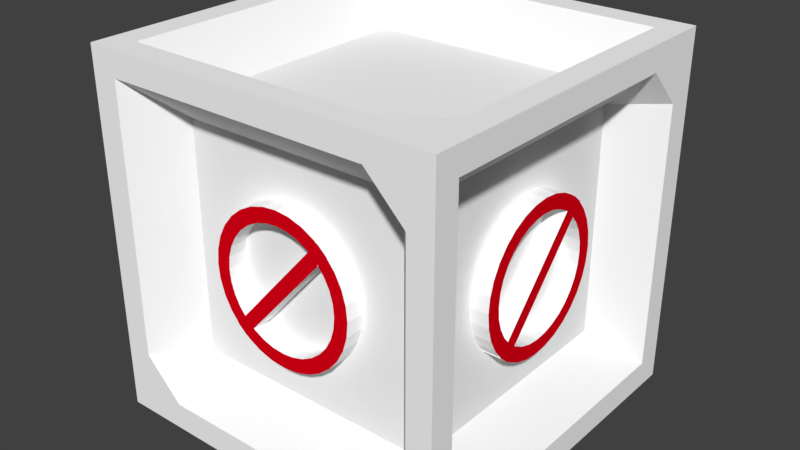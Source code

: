 # Source: BlockWall.blend  (saved by Blender 2.78.0; exported with 4.5.12 LTS)
import bpy
from mathutils import Matrix  # noqa: F401  (used for matrix-valued properties, if any)

bpy.ops.wm.read_factory_settings(use_empty=True)
scene = bpy.context.scene
scene.name = 'Scene'

# ---- collections
col_collection_1 = bpy.data.collections.new('Collection 1'); scene.collection.children.link(col_collection_1)

# ---- materials (node trees are filled in below, after node groups)
mat_wall = bpy.data.materials.new('Wall')
mat_wall.alpha_threshold = 0.0
mat_wall.use_transparent_shadow = False
mat_wall.preview_render_type = 'CUBE'
mat_wall.diffuse_color = (1.0, 1.0, 1.0, 1.0)
mat_wall.roughness = 0.5
mat_nogo = bpy.data.materials.new('NOGO')
mat_nogo.alpha_threshold = 0.0
mat_nogo.use_transparent_shadow = False
mat_nogo.diffuse_color = (0.8, 0.0, 0.008928, 1.0)
mat_nogo.roughness = 0.5

# ---- material node trees

# ---- world
world_world = bpy.data.worlds.new('World'); scene.world = world_world
world_world.color = (0.05088, 0.05088, 0.05088)
world_world.use_sun_shadow = False
world_world.sun_shadow_jitter_overblur = 0.0
world_world.cycles.sampling_method = 'MANUAL'

# ---- meshes
me_cube_002 = bpy.data.meshes.new('Cube.002')
me_cube_002.from_pydata([(-1.0, -1.0, -1.0), (-1.0, -1.0, 1.0), (-1.0, 1.0, -1.0), (-1.0, 1.0, 1.0), (1.0, -1.0, -1.0), (1.0, -1.0, 1.0), (1.0, 1.0, -1.0), (1.0, 1.0, 1.0), (-0.85, 1.0, -1.0), (-0.85, 1.0, 1.0), (-0.85, -1.0, -1.0), (-0.85, -1.0, 1.0), (0.8613, 1.0, 1.0), (0.8613, -1.0, -1.0), (0.8613, 1.0, -1.0), (0.8613, -1.0, 1.0), (-1.0, -1.0, -0.85), (-1.0, 1.0, -0.85), (1.0, 1.0, -0.85), (1.0, -1.0, -0.85), (-0.85, -1.0, -0.85), (-0.85, 1.0, -0.85), (0.8613, -1.0, -0.85), (0.8613, 1.0, -0.85), (-1.0, -1.0, 0.8613), (-1.0, 1.0, 0.8613), (1.0, 1.0, 0.8613), (1.0, -1.0, 0.8613), (-0.85, -1.0, 0.8613), (-0.85, 1.0, 0.8613), (0.8613, -1.0, 0.8613), (0.8613, 1.0, 0.8613), (-1.0, 0.85, -1.0), (-1.0, 0.85, 1.0), (1.0, 0.85, -1.0), (1.0, 0.85, 1.0), (-0.85, 0.85, 1.0), (-0.85, 0.85, -1.0), (0.8613, 0.85, 1.0), (0.8613, 0.85, -1.0), (1.0, 0.85, -0.85), (-1.0, 0.85, -0.85), (1.0, 0.85, 0.8613), (-1.0, 0.85, 0.8613), (-1.0, -0.8613, -1.0), (1.0, -0.8613, 1.0), (-0.85, -0.8613, 1.0), (-0.85, -0.8613, -1.0), (0.8613, -0.8613, 1.0), (0.8613, -0.8613, -1.0), (1.0, -0.8613, -0.85), (1.0, -0.8613, 0.8613), (-1.0, -0.8613, 1.0), (1.0, -0.8613, -1.0), (-1.0, -0.8613, -0.85), (-1.0, -0.8613, 0.8613), (-0.85, -1.0, 0.005625), (-0.85, 1.0, 0.005625), (0.8613, -1.0, 0.005625), (0.8613, 1.0, 0.005625), (0.005625, 1.0, -0.85), (0.005625, -1.0, -0.85), (0.005625, 1.0, 0.8613), (0.005625, -1.0, 0.8613), (-1.0, -0.005625, -0.85), (-1.0, -0.005625, 0.8613), (-1.0, 0.85, 0.005625), (1.0, 0.85, 0.005625), (0.005625, 0.85, -1.0), (0.005625, 0.85, 1.0), (-0.85, -0.005625, 1.0), (-0.85, -0.005625, -1.0), (0.8613, -0.005625, 1.0), (0.8613, -0.005625, -1.0), (1.0, -0.005625, -0.85), (1.0, -0.005625, 0.8613), (-1.0, -0.8613, 0.005625), (1.0, -0.8613, 0.005625), (0.005625, -0.8613, -1.0), (0.005625, -0.8613, 1.0), (0.005625, -0.005625, 0.75), (0.005625, -0.005625, -0.75), (0.85, -0.2195, -0.2528), (-0.85, 0.2482, -0.3436), (-0.85, -1.0, -0.4222), (-0.85, 1.0, -0.4222), (0.8613, -1.0, -0.4222), (0.8613, 1.0, -0.4222), (0.4334, 1.0, -0.85), (-0.4222, -1.0, -0.85), (0.4334, 1.0, 0.8613), (-0.4222, -1.0, 0.8613), (-1.0, 0.4222, -0.85), (-1.0, 0.4222, 0.8613), (-1.0, 0.85, -0.4222), (1.0, 0.85, -0.4222), (-0.4222, 0.85, -1.0), (0.4334, 0.85, 1.0), (-0.85, -0.4334, 1.0), (-0.85, -0.4334, -1.0), (0.8613, -0.4334, 1.0), (0.8613, -0.4334, -1.0), (1.0, -0.4334, -0.85), (1.0, -0.4334, 0.8613), (-1.0, -0.8613, -0.4222), (1.0, -0.8613, -0.4222), (-0.4222, -0.8613, -1.0), (0.4334, -0.8613, 1.0), (-0.85, -1.0, 0.4334), (-0.85, 1.0, 0.4334), (0.8613, -1.0, 0.4334), (0.8613, 1.0, 0.4334), (-0.4222, 1.0, -0.85), (0.4334, -1.0, -0.85), (-0.4222, 1.0, 0.8613), (0.4334, -1.0, 0.8613), (-1.0, -0.4334, -0.85), (-1.0, -0.4334, 0.8613), (-1.0, 0.85, 0.4334), (1.0, 0.85, 0.4334), (0.4334, 0.85, -1.0), (-0.4222, 0.85, 1.0), (-0.85, 0.4222, 1.0), (-0.85, 0.4222, -1.0), (0.8613, 0.4222, 1.0), (0.8613, 0.4222, -1.0), (1.0, 0.4222, -0.85), (1.0, 0.4222, 0.8613), (-1.0, -0.8613, 0.4334), (1.0, -0.8613, 0.4334), (0.4334, -0.8613, -1.0), (-0.4222, -0.8613, 1.0), (0.005625, -0.4334, 0.75), (0.005625, 0.4222, 0.75), (0.4334, -0.005625, 0.75), (-0.4222, -0.005625, 0.75), (0.005625, -0.4334, -0.75), (0.005625, 0.4222, -0.75), (-0.4222, -0.005625, -0.75), (0.4334, -0.005625, -0.75), (0.75, -0.4334, 0.005625), (0.75, 0.4222, 0.005625), (0.75, -0.005625, -0.4222), (0.75, -0.005625, 0.4334), (-0.75, 0.4222, 0.005625), (-0.75, -0.4334, 0.005625), (-0.75, -0.005625, 0.4334), (-0.4222, -0.75, 0.005625), (0.4334, -0.75, 0.005625), (0.005625, -0.75, -0.4222), (0.005625, -0.75, 0.4334), (0.4334, 0.75, 0.005625), (-0.4222, 0.75, 0.005625), (0.005625, 0.75, -0.4222), (0.005625, 0.75, 0.4334), (-0.4222, 0.75, 0.4334), (-0.4222, 0.75, -0.4222), (0.4334, 0.75, -0.4222), (0.4334, -0.75, 0.4334), (0.4334, -0.75, -0.4222), (-0.4222, -0.75, -0.4222), (-0.75, -0.4334, 0.4334), (-0.75, -0.4334, -0.4222), (-0.75, 0.4222, -0.4222), (0.75, 0.4222, 0.4334), (0.75, 0.4222, -0.4222), (0.75, -0.4334, -0.4222), (0.4334, 0.4222, -0.75), (-0.4222, 0.4222, -0.75), (-0.4222, -0.4334, -0.75), (-0.4222, 0.4222, 0.75), (0.4334, 0.4222, 0.75), (0.4334, -0.4334, 0.75), (-0.4222, -0.4334, 0.75), (0.4334, -0.4334, -0.75), (0.75, -0.4334, 0.4334), (-0.75, 0.4222, 0.4334), (-0.4222, -0.75, 0.4334), (0.4334, 0.75, 0.4334), (-0.85, -1.0, -0.6361), (-0.85, 1.0, -0.6361), (0.8613, -1.0, -0.6361), (0.8613, 1.0, -0.6361), (0.6473, 1.0, -0.85), (-0.6361, -1.0, -0.85), (0.6473, 1.0, 0.8613), (-0.6361, -1.0, 0.8613), (-1.0, 0.6361, -0.85), (-1.0, 0.6361, 0.8613), (-1.0, 0.85, -0.6361), (1.0, 0.85, -0.6361), (-0.6361, 0.85, -1.0), (0.6473, 0.85, 1.0), (-0.85, -0.6473, 1.0), (-0.85, -0.6473, -1.0), (0.8613, -0.6473, 1.0), (0.8613, -0.6473, -1.0), (1.0, -0.6473, -0.85), (1.0, -0.6473, 0.8613), (-1.0, -0.8613, -0.6361), (1.0, -0.8613, -0.6361), (-0.6361, -0.8613, -1.0), (0.6473, -0.8613, 1.0), (-0.85, -1.0, 0.2195), (-0.85, 1.0, 0.2195), (0.8613, -1.0, 0.2195), (0.8613, 1.0, 0.2195), (-0.2083, 1.0, -0.85), (0.2195, -1.0, -0.85), (-0.2083, 1.0, 0.8613), (0.2195, -1.0, 0.8613), (-1.0, -0.2195, -0.85), (-1.0, -0.2195, 0.8613), (-1.0, 0.85, 0.2195), (1.0, 0.85, 0.2195), (0.2195, 0.85, -1.0), (-0.2083, 0.85, 1.0), (-0.85, 0.2083, 1.0), (-0.85, 0.2083, -1.0), (0.8613, 0.2083, 1.0), (0.8613, 0.2083, -1.0), (1.0, 0.2083, -0.85), (1.0, 0.2083, 0.8613), (-1.0, -0.8613, 0.2195), (1.0, -0.8613, 0.2195), (0.2195, -0.8613, -1.0), (-0.2083, -0.8613, 1.0), (0.005625, -0.6473, 0.75), (0.005625, 0.2083, 0.75), (0.6473, -0.005625, 0.75), (-0.2083, -0.005625, 0.75), (0.005625, -0.6473, -0.75), (0.005625, 0.2083, -0.75), (-0.6361, -0.005625, -0.75), (0.2195, -0.005625, -0.75), (0.75, -0.6473, 0.005625), (0.75, 0.2083, 0.005625), (0.75, -0.005625, -0.6361), (0.75, -0.005625, 0.2195), (-0.75, 0.6361, 0.005625), (-0.75, -0.2195, 0.005625), (-0.75, -0.005625, -0.6361), (-0.75, -0.005625, 0.2195), (-0.6361, -0.75, 0.005625), (0.2195, -0.75, 0.005625), (0.005625, -0.75, -0.6361), (0.005625, -0.75, 0.2195), (0.6473, 0.75, 0.005625), (-0.2083, 0.75, 0.005625), (0.005625, 0.75, -0.6361), (0.005625, 0.75, 0.2195), (-0.85, -1.0, -0.2083), (-0.85, 1.0, -0.2083), (0.8613, -1.0, -0.2083), (0.8613, 1.0, -0.2083), (0.2195, 1.0, -0.85), (-0.2083, -1.0, -0.85), (0.2195, 1.0, 0.8613), (-0.2083, -1.0, 0.8613), (-1.0, 0.2083, -0.85), (-1.0, 0.2083, 0.8613), (-1.0, 0.85, -0.2083), (1.0, 0.85, -0.2083), (-0.2083, 0.85, -1.0), (0.2195, 0.85, 1.0), (-0.85, -0.2195, 1.0), (-0.85, -0.2195, -1.0), (0.8613, -0.2195, 1.0), (0.8613, -0.2195, -1.0), (1.0, -0.2195, -0.85), (1.0, -0.2195, 0.8613), (-1.0, -0.8613, -0.2083), (1.0, -0.8613, -0.2083), (-0.2083, -0.8613, -1.0), (0.2195, -0.8613, 1.0), (-0.85, -1.0, 0.6473), (-0.85, 1.0, 0.6473), (0.8613, -1.0, 0.6473), (0.8613, 1.0, 0.6473), (-0.6361, 1.0, -0.85), (0.6473, -1.0, -0.85), (-0.6361, 1.0, 0.8613), (0.6473, -1.0, 0.8613), (-1.0, -0.6473, -0.85), (-1.0, -0.6473, 0.8613), (-1.0, 0.85, 0.6473), (1.0, 0.85, 0.6473), (0.6473, 0.85, -1.0), (-0.6361, 0.85, 1.0), (-0.85, 0.6361, 1.0), (-0.85, 0.6361, -1.0), (0.8613, 0.6361, 1.0), (0.8613, 0.6361, -1.0), (1.0, 0.6361, -0.85), (1.0, 0.6361, 0.8613), (-1.0, -0.8613, 0.6473), (1.0, -0.8613, 0.6473), (0.6473, -0.8613, -1.0), (-0.6361, -0.8613, 1.0), (0.005625, -0.2195, 0.75), (0.005625, 0.6361, 0.75), (0.2195, -0.005625, 0.75), (-0.6361, -0.005625, 0.75), (0.005625, -0.2195, -0.75), (0.005625, 0.6361, -0.75), (-0.2083, -0.005625, -0.75), (0.6473, -0.005625, -0.75), (0.75, -0.2195, 0.005625), (0.75, 0.6361, 0.005625), (0.75, -0.005625, -0.2083), (0.75, -0.005625, 0.6473), (-0.75, 0.2083, 0.005625), (-0.75, -0.6473, 0.005625), (-0.75, -0.005625, -0.2083), (-0.75, -0.005625, 0.6473), (-0.2083, -0.75, 0.005625), (0.6473, -0.75, 0.005625), (0.005625, -0.75, -0.2083), (0.005625, -0.75, 0.6473), (0.2195, 0.75, 0.005625), (-0.6361, 0.75, 0.005625), (0.005625, 0.75, -0.2083), (0.005625, 0.75, 0.6473), (-0.2083, 0.75, 0.4334), (-0.6361, 0.75, 0.4334), (-0.4222, 0.75, 0.2195), (-0.4222, 0.75, 0.6473), (-0.2083, 0.75, -0.4222), (-0.6361, 0.75, -0.4222), (-0.4222, 0.75, -0.6361), (-0.4222, 0.75, -0.2083), (0.6473, 0.75, -0.4222), (0.2195, 0.75, -0.4222), (0.4334, 0.75, -0.6361), (0.4334, 0.75, -0.2083), (0.2195, -0.75, 0.4334), (0.6473, -0.75, 0.4334), (0.4334, -0.75, 0.2195), (0.4334, -0.75, 0.6473), (0.2195, -0.75, -0.4222), (0.6473, -0.75, -0.4222), (0.4334, -0.75, -0.6361), (0.4334, -0.75, -0.2083), (-0.6361, -0.75, -0.4222), (-0.2083, -0.75, -0.4222), (-0.4222, -0.75, -0.6361), (-0.4222, -0.75, -0.2083), (-0.75, -0.2195, 0.4334), (-0.75, -0.6473, 0.4334), (-0.75, -0.4334, 0.2195), (-0.75, -0.4334, 0.6473), (-0.75, -0.2195, -0.4222), (-0.75, -0.6473, -0.4222), (-0.75, -0.4334, -0.6361), (-0.75, -0.4334, -0.2083), (-0.75, 0.6361, -0.4222), (-0.75, 0.2083, -0.4222), (-0.75, 0.4222, -0.6361), (-0.75, 0.4222, -0.2083), (0.75, 0.2083, 0.4334), (0.75, 0.6361, 0.4334), (0.75, 0.4222, 0.2195), (0.75, 0.4222, 0.6473), (0.75, 0.2083, -0.4222), (0.75, 0.6361, -0.4222), (0.75, 0.4222, -0.6361), (0.75, 0.4222, -0.2083), (0.75, -0.6473, -0.4222), (0.75, -0.2195, -0.4222), (0.75, -0.4334, -0.6361), (0.75, -0.4334, -0.2083), (0.4334, 0.2083, -0.75), (0.4334, 0.6361, -0.75), (0.2195, 0.4222, -0.75), (0.6473, 0.4222, -0.75), (-0.4222, 0.2083, -0.75), (-0.4222, 0.6361, -0.75), (-0.6361, 0.4222, -0.75), (-0.2083, 0.4222, -0.75), (-0.4222, -0.6473, -0.75), (-0.4222, -0.2195, -0.75), (-0.6361, -0.4334, -0.75), (-0.2083, -0.4334, -0.75), (-0.4222, 0.2083, 0.75), (-0.4222, 0.6361, 0.75), (-0.2083, 0.4222, 0.75), (-0.6361, 0.4222, 0.75), (0.4334, 0.2083, 0.75), (0.4334, 0.6361, 0.75), (0.6473, 0.4222, 0.75), (0.2195, 0.4222, 0.75), (0.4334, -0.6473, 0.75), (0.4334, -0.2195, 0.75), (0.6473, -0.4334, 0.75), (0.2195, -0.4334, 0.75), (-0.4222, -0.6473, 0.75), (-0.4222, -0.2195, 0.75), (-0.2083, -0.4334, 0.75), (-0.6361, -0.4334, 0.75), (0.4334, -0.6473, -0.75), (0.4334, -0.2195, -0.75), (0.2195, -0.4334, -0.75), (0.6473, -0.4334, -0.75), (0.75, -0.6473, 0.4334), (0.75, -0.2195, 0.4334), (0.75, -0.4334, 0.2195), (0.75, -0.4334, 0.6473), (-0.75, 0.6361, 0.4334), (-0.75, 0.2083, 0.4334), (-0.75, 0.4222, 0.2195), (-0.75, 0.4222, 0.6473), (-0.6361, -0.75, 0.4334), (-0.2083, -0.75, 0.4334), (-0.4222, -0.75, 0.2195), (-0.4222, -0.75, 0.6473), (0.6473, 0.75, 0.4334), (0.2195, 0.75, 0.4334), (0.4334, 0.75, 0.2195), (0.4334, 0.75, 0.6473), (0.2195, 0.75, 0.6473), (0.2195, 0.75, 0.2195), (0.6473, 0.75, 0.2195), (-0.2083, -0.75, 0.6473), (-0.2083, -0.75, 0.2195), (-0.6361, -0.75, 0.2195), (-0.75, 0.2083, 0.6473), (-0.75, 0.2083, 0.2195), (-0.75, 0.6361, 0.2195), (0.75, -0.2195, 0.6473), (0.75, -0.2195, 0.2195), (0.75, -0.6473, 0.2195), (0.6473, -0.2195, -0.75), (0.2195, -0.2195, -0.75), (0.2195, -0.6473, -0.75), (-0.6361, -0.2195, 0.75), (-0.2083, -0.2195, 0.75), (-0.2083, -0.6473, 0.75), (0.2195, -0.2195, 0.75), (0.6473, -0.2195, 0.75), (0.6473, -0.6473, 0.75), (0.2195, 0.6361, 0.75), (0.6473, 0.6361, 0.75), (0.6473, 0.2083, 0.75), (-0.6361, 0.6361, 0.75), (-0.2083, 0.6361, 0.75), (-0.2083, 0.2083, 0.75), (-0.2083, -0.2195, -0.75), (-0.6361, -0.2195, -0.75), (-0.6361, -0.6473, -0.75), (-0.2083, 0.6361, -0.75), (-0.6361, 0.6361, -0.75), (-0.6361, 0.2083, -0.75), (0.6473, 0.6361, -0.75), (0.2195, 0.6361, -0.75), (0.2195, 0.2083, -0.75), (0.85, 0.2083, 0.2604), (0.75, -0.2195, -0.6361), (0.75, -0.6473, -0.6361), (0.75, 0.6361, -0.2083), (0.75, 0.6361, -0.6361), (0.75, 0.2083, -0.6361), (0.75, 0.6361, 0.6473), (0.75, 0.6361, 0.2195), (0.85, 0.2083, 0.2941), (-0.75, 0.2083, -0.6361), (-0.75, 0.6361, -0.6361), (-0.75, -0.6473, -0.2083), (-0.75, -0.6473, -0.6361), (-0.75, -0.2195, -0.6361), (-0.75, -0.6473, 0.6473), (-0.75, -0.6473, 0.2195), (-0.85, 0.2083, -0.2985), (-0.2083, -0.75, -0.6361), (-0.6361, -0.75, -0.6361), (0.6473, -0.75, -0.2083), (0.6473, -0.75, -0.6361), (0.2195, -0.75, -0.6361), (0.6473, -0.75, 0.6473), (0.6473, -0.75, 0.2195), (-0.85, 0.2083, -0.2749), (0.2195, 0.75, -0.6361), (0.6473, 0.75, -0.6361), (-0.6361, 0.75, -0.2083), (-0.6361, 0.75, -0.6361), (-0.2083, 0.75, -0.6361), (-0.6361, 0.75, 0.6473), (-0.6361, 0.75, 0.2195), (-0.2083, 0.75, 0.6473), (-0.2083, 0.75, -0.2083), (0.6473, 0.75, -0.2083), (0.2195, -0.75, 0.6473), (0.2195, -0.75, -0.2083), (-0.6361, -0.75, -0.2083), (-0.75, -0.2195, 0.6473), (-0.75, -0.2195, -0.2083), (-0.75, 0.6361, -0.2083), (0.75, 0.2083, 0.6473), (0.75, 0.2083, -0.2083), (0.75, -0.6473, -0.2083), (0.6473, 0.2083, -0.75), (-0.2083, 0.2083, -0.75), (-0.2083, -0.6473, -0.75), (-0.6361, 0.2083, 0.75), (0.2195, 0.2083, 0.75), (0.2195, -0.6473, 0.75), (-0.6361, -0.6473, 0.75), (0.6473, -0.6473, -0.75), (0.75, -0.6473, 0.6473), (-0.75, 0.6361, 0.6473), (-0.6361, -0.75, 0.6473), (0.6473, 0.75, 0.6473), (0.75, 0.3488, 0.2195), (0.75, 0.2507, 0.2195), (0.75, 0.2415, 0.2195), (0.75, -0.005625, 0.05265), (0.75, -0.04728, 0.005625), (0.75, 0.2083, 0.182), (0.75, -0.2195, -0.1888), (0.75, -0.2195, 0.3521), (0.75, -0.2195, 0.2543), (0.75, -0.3371, 0.005625), (0.75, -0.4159, 0.005625), (0.75, 0.2083, 0.3561), (0.75, 0.2083, 0.2941), (0.75, 0.2083, 0.2604), (0.75, -0.005625, -0.05947), (0.75, -0.005625, -0.3345), (0.75, -0.005625, -0.4133), (0.75, 0.412, 0.005625), (0.75, 0.3332, 0.005625), (0.75, -0.2368, -0.2083), (0.75, -0.2625, -0.2083), (0.75, -0.3579, -0.2083), (0.75, 0.05204, 0.005625), (0.75, 0.354, -0.2083), (0.75, 0.2586, -0.2083), (0.75, -0.2545, 0.2195), (0.75, -0.3527, 0.2195), (0.75, -0.1374, -0.2083), (0.75, 0.1422, 0.2195), (0.75, 0.2083, -0.2588), (0.75, 0.2083, -0.3546), (0.75, -0.005625, 0.4148), (0.75, -0.005625, 0.336), (0.75, -0.2195, -0.2528), (0.75, -0.2195, -0.3009), (0.75, -0.2195, -0.3506), (0.75, -0.2393, 0.2381), (0.75, -0.3465, 0.231), (0.75, -0.295, 0.2938), (0.75, -0.2322, 0.3454), (0.75, -0.2955, -0.2929), (0.75, -0.2489, -0.3341), (0.75, -0.2469, -0.3318), (0.75, -0.3028, -0.2828), (0.75, -0.3046, -0.2848), (0.75, -0.2393, -0.2366), (0.75, -0.2501, -0.2234), (0.75, -0.2322, -0.3438), (0.75, -0.3465, -0.2295), (0.75, -0.1884, 0.2798), (0.75, -0.1304, 0.3109), (0.75, -0.06741, 0.33), (0.75, -0.1605, 0.3837), (0.75, -0.08279, 0.4072), (0.75, 0.2989, 0.2843), (0.75, 0.3007, 0.2863), (0.75, 0.2916, 0.2944), (0.75, 0.2451, 0.3356), (0.75, 0.243, 0.3333), (0.75, 0.2354, 0.2381), (0.75, 0.2463, 0.2249), (0.75, 0.2283, 0.3454), (0.75, 0.3427, 0.231), (0.75, 0.2354, -0.2366), (0.75, 0.3427, -0.2295), (0.75, 0.2911, -0.2923), (0.75, 0.2283, -0.3438), (0.75, 0.191, 0.2746), (0.75, -0.001932, 0.3364), (0.75, 0.06355, 0.33), (0.75, 0.1265, 0.3109), (0.75, 0.1845, 0.2798), (0.75, -0.001932, 0.4152), (0.75, 0.07892, 0.4072), (0.75, 0.1567, 0.3837), (0.75, -0.1948, -0.2731), (0.75, -0.06741, -0.3284), (0.75, -0.1304, -0.3093), (0.75, -0.1884, -0.2783), (0.75, -0.08279, -0.4057), (0.75, -0.1605, -0.3821), (0.75, -0.281, -0.1857), (0.75, -0.312, -0.1277), (0.75, -0.3311, -0.06472), (0.75, -0.3376, 0.0007577), (0.75, -0.3848, -0.1578), (0.75, -0.4084, -0.0801), (0.75, -0.4164, 0.0007579), (0.75, 0.2772, 0.1872), (0.75, 0.3082, 0.1292), (0.75, 0.3273, 0.06624), (0.75, 0.381, 0.1594), (0.75, 0.4046, 0.08161), (0.75, 0.1845, -0.2783), (0.75, 0.1265, -0.3093), (0.75, 0.06355, -0.3284), (0.75, -0.001932, -0.3349), (0.75, 0.1567, -0.3821), (0.75, 0.07892, -0.4057), (0.75, -0.001932, -0.4137), (0.75, 0.3337, 0.0007579), (0.75, 0.3273, -0.06472), (0.75, 0.3082, -0.1277), (0.75, 0.2772, -0.1857), (0.75, 0.4125, 0.0007578), (0.75, 0.4046, -0.0801), (0.75, 0.381, -0.1578), (0.75, -0.3311, 0.06624), (0.75, -0.312, 0.1292), (0.75, -0.281, 0.1872), (0.75, -0.4084, 0.08161), (0.75, -0.3848, 0.1594), (0.85, 0.05204, 0.005625), (0.85, -0.005625, 0.005625), (0.85, -0.005625, 0.05265), (0.85, -0.1374, -0.2083), (0.85, -0.2195, -0.2083), (0.85, -0.2195, -0.1888), (0.85, 0.2415, 0.2195), (0.85, 0.2083, 0.2195), (0.85, 0.2083, 0.2604), (0.85, 0.3488, 0.2195), (0.85, 0.2506, 0.2195), (0.85, -0.04728, 0.005625), (0.85, 0.2083, 0.182), (0.85, -0.2195, 0.3521), (0.85, -0.2195, 0.2543), (0.85, -0.3371, 0.005625), (0.85, -0.4159, 0.005625), (0.85, 0.2083, 0.3561), (0.85, 0.2083, 0.2941), (0.85, -0.005625, -0.05947), (0.85, -0.005625, -0.3345), (0.85, -0.005625, -0.4133), (0.85, 0.412, 0.005625), (0.85, 0.3332, 0.005625), (0.85, -0.2368, -0.2083), (0.85, -0.2625, -0.2083), (0.85, -0.3579, -0.2083), (0.85, 0.354, -0.2083), (0.85, 0.2586, -0.2083), (0.85, -0.2545, 0.2195), (0.85, -0.3527, 0.2195), (0.85, 0.1422, 0.2195), (0.85, 0.2083, -0.2588), (0.85, 0.2083, -0.3546), (0.85, -0.005625, 0.4148), (0.85, -0.005625, 0.336), (0.85, -0.2195, -0.2528), (0.85, -0.2195, -0.3009), (0.85, -0.2195, -0.3506), (0.85, -0.2393, 0.2381), (0.85, -0.3465, 0.231), (0.85, -0.295, 0.2938), (0.85, -0.2322, 0.3454), (0.85, -0.2955, -0.2929), (0.85, -0.2489, -0.3341), (0.85, -0.2469, -0.3318), (0.85, -0.3028, -0.2828), (0.85, -0.3046, -0.2848), (0.85, -0.2393, -0.2366), (0.85, -0.2501, -0.2234), (0.85, -0.2322, -0.3438), (0.85, -0.3465, -0.2295), (0.85, -0.1884, 0.2798), (0.85, -0.1304, 0.3109), (0.85, -0.06741, 0.33), (0.85, -0.1605, 0.3837), (0.85, -0.08279, 0.4072), (0.85, 0.2989, 0.2843), (0.85, 0.3007, 0.2863), (0.85, 0.2916, 0.2944), (0.85, 0.2451, 0.3356), (0.85, 0.243, 0.3333), (0.85, 0.2354, 0.2381), (0.85, 0.2463, 0.2249), (0.85, 0.2283, 0.3454), (0.85, 0.3427, 0.231), (0.85, 0.2354, -0.2366), (0.85, 0.3427, -0.2295), (0.85, 0.2911, -0.2923), (0.85, 0.2283, -0.3438), (0.85, 0.191, 0.2746), (0.85, -0.001932, 0.3364), (0.85, 0.06355, 0.33), (0.85, 0.1265, 0.3109), (0.85, 0.1845, 0.2798), (0.85, -0.001932, 0.4152), (0.85, 0.07892, 0.4072), (0.85, 0.1567, 0.3837), (0.85, -0.1948, -0.2731), (0.85, -0.06741, -0.3284), (0.85, -0.1304, -0.3093), (0.85, -0.1884, -0.2783), (0.85, -0.08279, -0.4057), (0.85, -0.1605, -0.3821), (0.85, -0.281, -0.1857), (0.85, -0.312, -0.1277), (0.85, -0.3311, -0.06472), (0.85, -0.3376, 0.0007577), (0.85, -0.3848, -0.1578), (0.85, -0.4084, -0.0801), (0.85, -0.4164, 0.0007579), (0.85, 0.2772, 0.1872), (0.85, 0.3082, 0.1292), (0.85, 0.3273, 0.06624), (0.85, 0.381, 0.1594), (0.85, 0.4046, 0.08161), (0.85, 0.1845, -0.2783), (0.85, 0.1265, -0.3093), (0.85, 0.06355, -0.3284), (0.85, -0.001932, -0.3349), (0.85, 0.1567, -0.3821), (0.85, 0.07892, -0.4057), (0.85, -0.001932, -0.4137), (0.85, 0.3337, 0.0007579), (0.85, 0.3273, -0.06472), (0.85, 0.3082, -0.1277), (0.85, 0.2772, -0.1857), (0.85, 0.4125, 0.0007578), (0.85, 0.4046, -0.0801), (0.85, 0.381, -0.1578), (0.85, -0.3311, 0.06624), (0.85, -0.312, 0.1292), (0.85, -0.281, 0.1872), (0.85, -0.4084, 0.08161), (0.85, -0.3848, 0.1594), (0.85, -0.2195, -0.3009), (0.85, -0.2469, -0.3318), (0.85, -0.2393, -0.2366), (0.85, -0.2501, -0.2234), (0.85, -0.2955, -0.2929), (0.85, -0.3028, -0.2828), (0.85, 0.243, 0.3333), (0.85, 0.2354, 0.2381), (0.85, 0.2463, 0.2249), (0.85, 0.2916, 0.2944), (0.85, 0.2989, 0.2843), (0.85, 0.191, 0.2746), (0.85, -0.1948, -0.2731), (-0.0494, 0.75, 0.005625), (-0.2083, 0.75, 0.185), (0.2195, 0.75, -0.1851), (-0.4119, 0.75, 0.005625), (-0.3326, 0.75, 0.005625), (-0.354, 0.75, -0.2083), (-0.2584, 0.75, -0.2083), (-0.2083, 0.75, 0.3578), (-0.2083, 0.75, 0.2978), (-0.2083, 0.75, 0.2611), (0.005625, 0.75, 0.4179), (0.005625, 0.75, 0.3387), (0.2601, 0.75, 0.2195), (0.3584, 0.75, 0.2195), (0.005625, 0.75, 0.05633), (-0.2083, 0.75, -0.259), (-0.2083, 0.75, -0.3557), (0.05054, 0.75, 0.005625), (0.24, 0.75, -0.2083), (0.2676, 0.75, -0.2083), (0.3633, 0.75, -0.2083), (0.3419, 0.75, 0.005625), (0.4212, 0.75, 0.005625), (0.1401, 0.75, -0.2083), (-0.1389, 0.75, 0.2195), (0.005625, 0.75, -0.05649), (0.2195, 0.75, 0.3567), (0.2195, 0.75, 0.2595), (0.2195, 0.75, -0.2574), (0.2195, 0.75, -0.298), (0.2195, 0.75, -0.3546), (-0.3491, 0.75, 0.2195), (-0.2509, 0.75, 0.2195), (-0.2389, 0.75, 0.2195), (0.005625, 0.75, -0.3367), (0.005625, 0.75, -0.4159), (0.1987, 0.75, -0.2744), (0.07051, 0.75, -0.3302), (0.1339, 0.75, -0.311), (0.1922, 0.75, -0.2798), (0.08597, 0.75, -0.4079), (0.1642, 0.75, -0.3842), (0.1922, 0.75, 0.2819), (0.1339, 0.75, 0.3131), (0.07051, 0.75, 0.3323), (0.1642, 0.75, 0.3863), (0.08597, 0.75, 0.41), (-0.2762, 0.75, 0.1887), (-0.3074, 0.75, 0.1303), (-0.3266, 0.75, 0.06694), (-0.3806, 0.75, 0.1606), (-0.4044, 0.75, 0.0824), (-0.2342, 0.75, -0.2378), (-0.3421, 0.75, -0.2306), (-0.2902, 0.75, -0.2938), (-0.227, 0.75, -0.3457), (-0.1895, 0.75, 0.2766), (-0.06126, 0.75, 0.3323), (-0.1246, 0.75, 0.3131), (-0.183, 0.75, 0.2819), (-0.07673, 0.75, 0.41), (-0.155, 0.75, 0.3863), (0.3, 0.75, -0.2944), (0.2531, 0.75, -0.3359), (0.2511, 0.75, -0.3335), (0.3073, 0.75, -0.2843), (0.3091, 0.75, -0.2863), (0.2434, 0.75, -0.2378), (0.2543, 0.75, -0.2244), (0.2363, 0.75, -0.3457), (0.3513, 0.75, -0.2306), (0.2854, 0.75, -0.1866), (0.3166, 0.75, -0.1282), (0.3358, 0.75, -0.06483), (0.3423, 0.75, 0.00105), (0.3899, 0.75, -0.1585), (0.4136, 0.75, -0.0803), (0.4216, 0.75, 0.001051), (0.2434, 0.75, 0.2399), (0.3513, 0.75, 0.2327), (0.2995, 0.75, 0.2959), (0.2363, 0.75, 0.3478), (-0.2981, 0.75, 0.2864), (-0.2999, 0.75, 0.2884), (-0.2907, 0.75, 0.2965), (-0.2439, 0.75, 0.338), (-0.2418, 0.75, 0.3357), (-0.2342, 0.75, 0.2399), (-0.2451, 0.75, 0.2265), (-0.227, 0.75, 0.3478), (-0.3421, 0.75, 0.2327), (-0.183, 0.75, -0.2798), (-0.1246, 0.75, -0.311), (-0.06126, 0.75, -0.3302), (-0.155, 0.75, -0.3842), (-0.07673, 0.75, -0.4079), (-0.3331, 0.75, 0.00105), (-0.3266, 0.75, -0.06483), (-0.3074, 0.75, -0.1282), (-0.2762, 0.75, -0.1866), (-0.4124, 0.75, 0.00105), (-0.4044, 0.75, -0.0803), (-0.3806, 0.75, -0.1585), (0.3358, 0.75, 0.06694), (0.3166, 0.75, 0.1303), (0.2854, 0.75, 0.1887), (0.4136, 0.75, 0.0824), (0.3899, 0.75, 0.1606), (-0.0494, 0.85, 0.005625), (0.005625, 0.85, 0.005625), (0.005625, 0.85, 0.05633), (0.1401, 0.85, -0.2083), (0.2195, 0.85, -0.2083), (0.2195, 0.85, -0.1851), (-0.2389, 0.85, 0.2195), (-0.2083, 0.85, 0.2195), (-0.2083, 0.85, 0.2611), (-0.2083, 0.85, 0.185), (-0.4119, 0.85, 0.005625), (-0.3326, 0.85, 0.005625), (-0.354, 0.85, -0.2083), (-0.2584, 0.85, -0.2083), (-0.2083, 0.85, 0.3578), (-0.2083, 0.85, 0.2978), (0.005625, 0.85, 0.4179), (0.005625, 0.85, 0.3387), (0.2601, 0.85, 0.2195), (0.3584, 0.85, 0.2195), (-0.2083, 0.85, -0.259), (-0.2083, 0.85, -0.3557), (0.05054, 0.85, 0.005625), (0.24, 0.85, -0.2083), (0.2676, 0.85, -0.2083), (0.3633, 0.85, -0.2083), (0.3419, 0.85, 0.005625), (0.4212, 0.85, 0.005625), (-0.1389, 0.85, 0.2195), (0.005625, 0.85, -0.05649), (0.2195, 0.85, 0.3567), (0.2195, 0.85, 0.2595), (0.2195, 0.85, -0.2574), (0.2195, 0.85, -0.298), (0.2195, 0.85, -0.3546), (-0.3491, 0.85, 0.2195), (-0.2509, 0.85, 0.2195), (0.005625, 0.85, -0.3367), (0.005625, 0.85, -0.4159), (0.1987, 0.85, -0.2744), (0.07051, 0.85, -0.3302), (0.1339, 0.85, -0.311), (0.1922, 0.85, -0.2798), (0.08597, 0.85, -0.4079), (0.1642, 0.85, -0.3842), (0.1922, 0.85, 0.2819), (0.1339, 0.85, 0.3131), (0.07051, 0.85, 0.3323), (0.1642, 0.85, 0.3863), (0.08597, 0.85, 0.41), (-0.2762, 0.85, 0.1887), (-0.3074, 0.85, 0.1303), (-0.3266, 0.85, 0.06694), (-0.3806, 0.85, 0.1606), (-0.4044, 0.85, 0.0824), (-0.2342, 0.85, -0.2378), (-0.3421, 0.85, -0.2306), (-0.2902, 0.85, -0.2938), (-0.227, 0.85, -0.3457), (-0.1895, 0.85, 0.2766), (-0.06126, 0.85, 0.3323), (-0.1246, 0.85, 0.3131), (-0.183, 0.85, 0.2819), (-0.07673, 0.85, 0.41), (-0.155, 0.85, 0.3863), (0.3, 0.85, -0.2944), (0.2531, 0.85, -0.3359), (0.2511, 0.85, -0.3335), (0.3073, 0.85, -0.2843), (0.3091, 0.85, -0.2863), (0.2434, 0.85, -0.2378), (0.2543, 0.85, -0.2244), (0.2363, 0.85, -0.3457), (0.3513, 0.85, -0.2306), (0.2854, 0.85, -0.1866), (0.3166, 0.85, -0.1282), (0.3358, 0.85, -0.06483), (0.3423, 0.85, 0.00105), (0.3899, 0.85, -0.1585), (0.4136, 0.85, -0.0803), (0.4216, 0.85, 0.001051), (0.2434, 0.85, 0.2399), (0.3513, 0.85, 0.2327), (0.2995, 0.85, 0.2959), (0.2363, 0.85, 0.3478), (-0.2981, 0.85, 0.2864), (-0.2999, 0.85, 0.2884), (-0.2907, 0.85, 0.2965), (-0.2439, 0.85, 0.338), (-0.2418, 0.85, 0.3357), (-0.2342, 0.85, 0.2399), (-0.2451, 0.85, 0.2265), (-0.227, 0.85, 0.3478), (-0.3421, 0.85, 0.2327), (-0.183, 0.85, -0.2798), (-0.1246, 0.85, -0.311), (-0.06126, 0.85, -0.3302), (-0.155, 0.85, -0.3842), (-0.07673, 0.85, -0.4079), (-0.3331, 0.85, 0.00105), (-0.3266, 0.85, -0.06483), (-0.3074, 0.85, -0.1282), (-0.2762, 0.85, -0.1866), (-0.4124, 0.85, 0.00105), (-0.4044, 0.85, -0.0803), (-0.3806, 0.85, -0.1585), (0.3358, 0.85, 0.06694), (0.3166, 0.85, 0.1303), (0.2854, 0.85, 0.1887), (0.4136, 0.85, 0.0824), (0.3899, 0.85, 0.1606), (-0.75, -0.02984, -0.4222), (-0.75, 0.2277, -0.2083), (-0.75, 0.2735, -0.2083), (-0.75, 0.3655, -0.2083), (-0.75, -0.005625, -0.4246), (-0.75, -0.005625, 0.4026), (-0.75, -0.005625, 0.3238), (-0.75, 0.1284, -0.2083), (-0.75, -0.1513, 0.2195), (-0.75, -0.3589, -0.2083), (-0.75, -0.2669, -0.2083), (-0.75, -0.005625, 0.05514), (-0.75, 0.03823, 0.005625), (-0.75, 0.2083, -0.2749), (-0.75, 0.2083, -0.2985), (-0.75, 0.2083, -0.3691), (-0.75, -0.3411, 0.2195), (-0.75, -0.2506, 0.2195), (-0.75, -0.2397, 0.2195), (-0.75, -0.2195, -0.2603), (-0.75, -0.2195, -0.3596), (-0.75, 0.2462, 0.2195), (-0.75, 0.3479, 0.2195), (-0.75, 0.3373, 0.005625), (-0.75, 0.4161, 0.005625), (-0.75, 0.2083, -0.1863), (-0.75, -0.2195, 0.1845), (-0.75, 0.03643, -0.4222), (-0.75, -0.005625, -0.05699), (-0.75, -0.2195, 0.3376), (-0.75, -0.2195, 0.2966), (-0.75, -0.2195, 0.2383), (-0.75, -0.005625, -0.3458), (-0.75, -0.4095, 0.005625), (-0.75, -0.3307, 0.005625), (-0.75, 0.2083, 0.3471), (-0.75, 0.2083, 0.2529), (-0.75, -0.06109, 0.005625), (-0.75, 0.2406, 0.2264), (-0.75, 0.2964, 0.2821), (-0.75, 0.2336, 0.3336), (-0.75, 0.003293, -0.4255), (-0.75, -0.2449, 0.2131), (-0.75, -0.2758, 0.1755), (-0.75, -0.3068, 0.1175), (-0.75, -0.3259, 0.05449), (-0.75, -0.3796, 0.1476), (-0.75, -0.4032, 0.06986), (-0.75, -0.2341, -0.2483), (-0.75, -0.3413, -0.2413), (-0.75, -0.2898, -0.3041), (-0.75, -0.227, -0.3556), (-0.75, -0.1896, 0.2628), (-0.75, -0.06219, 0.3182), (-0.75, -0.1252, 0.2991), (-0.75, -0.1832, 0.2681), (-0.75, -0.07756, 0.3955), (-0.75, -0.1553, 0.3719), (-0.75, 0.2969, -0.3046), (-0.75, 0.2503, -0.3459), (-0.75, 0.2482, -0.3436), (-0.75, 0.3042, -0.2946), (-0.75, 0.3059, -0.2966), (-0.75, 0.2406, -0.2483), (-0.75, 0.2515, -0.2351), (-0.75, 0.2336, -0.3556), (-0.75, 0.3479, -0.2413), (-0.75, 0.2824, -0.1975), (-0.75, 0.3134, -0.1394), (-0.75, 0.3325, -0.07648), (-0.75, 0.339, -0.01099), (-0.75, 0.3862, -0.1696), (-0.75, 0.4098, -0.09185), (-0.75, 0.4177, -0.01099), (-0.75, -0.2976, 0.2726), (-0.75, -0.2994, 0.2746), (-0.75, -0.2903, 0.2826), (-0.75, -0.2437, 0.3239), (-0.75, -0.2416, 0.3216), (-0.75, -0.2341, 0.2264), (-0.75, -0.227, 0.3336), (-0.75, -0.1832, -0.2901), (-0.75, -0.1252, -0.3211), (-0.75, -0.06219, -0.3402), (-0.75, -0.1553, -0.3939), (-0.75, -0.07756, -0.4175), (-0.75, -0.3324, -0.011), (-0.75, -0.3259, -0.07648), (-0.75, -0.3068, -0.1394), (-0.75, -0.2758, -0.1975), (-0.75, -0.4112, -0.01099), (-0.75, -0.4032, -0.09185), (-0.75, -0.3796, -0.1696), (-0.75, 0.3325, 0.05449), (-0.75, 0.3134, 0.1175), (-0.75, 0.2824, 0.1755), (-0.75, 0.4098, 0.06986), (-0.75, 0.3862, 0.1476), (-0.75, 0.1898, 0.2681), (-0.75, 0.1317, 0.2991), (-0.75, 0.06878, 0.3182), (-0.75, 0.003293, 0.3247), (-0.75, 0.1619, 0.3719), (-0.75, 0.08415, 0.3955), (-0.75, 0.003293, 0.4035), (-0.75, 0.1962, -0.2848), (-0.75, 0.003293, -0.3467), (-0.75, 0.06878, -0.3402), (-0.75, 0.1317, -0.3211), (-0.75, 0.1898, -0.2901), (-0.75, 0.08415, -0.4175), (-0.75, 0.1619, -0.3939), (-0.85, -0.06109, 0.005625), (-0.85, -0.005625, 0.005625), (-0.85, -0.005625, 0.05514), (-0.85, -0.005625, -0.3458), (-0.85, -0.005625, -0.4222), (-0.85, -0.02984, -0.4222), (-0.85, 0.1284, -0.2083), (-0.85, 0.2083, -0.2083), (-0.85, 0.2083, -0.1863), (-0.85, -0.2397, 0.2195), (-0.85, -0.2195, 0.2195), (-0.85, -0.2195, 0.2383), (-0.85, 0.2277, -0.2083), (-0.85, 0.2735, -0.2083), (-0.85, 0.3655, -0.2083), (-0.85, -0.005625, -0.4246), (-0.85, -0.005625, 0.4026), (-0.85, -0.005625, 0.3238), (-0.85, -0.1513, 0.2195), (-0.85, -0.3589, -0.2083), (-0.85, -0.2669, -0.2083), (-0.85, 0.03823, 0.005625), (-0.85, 0.2083, -0.2749), (-0.85, 0.2083, -0.2985), (-0.85, 0.2083, -0.3691), (-0.85, -0.3411, 0.2195), (-0.85, -0.2506, 0.2195), (-0.85, -0.2195, -0.2603), (-0.85, -0.2195, -0.3596), (-0.85, 0.2462, 0.2195), (-0.85, 0.3479, 0.2195), (-0.85, 0.3373, 0.005625), (-0.85, 0.4161, 0.005625), (-0.85, -0.2195, 0.1845), (-0.85, 0.03643, -0.4222), (-0.85, -0.005625, -0.05699), (-0.85, -0.2195, 0.3376), (-0.85, -0.2195, 0.2966), (-0.85, -0.4095, 0.005625), (-0.85, -0.3307, 0.005625), (-0.85, 0.2083, 0.3471), (-0.85, 0.2083, 0.2529), (-0.85, 0.2406, 0.2264), (-0.85, 0.2964, 0.2821), (-0.85, 0.2336, 0.3336), (-0.85, 0.003293, -0.4255), (-0.85, -0.2449, 0.2131), (-0.85, -0.2758, 0.1755), (-0.85, -0.3068, 0.1175), (-0.85, -0.3259, 0.05449), (-0.85, -0.3796, 0.1476), (-0.85, -0.4032, 0.06986), (-0.85, -0.2341, -0.2483), (-0.85, -0.3413, -0.2413), (-0.85, -0.2898, -0.3041), (-0.85, -0.227, -0.3556), (-0.85, -0.1896, 0.2628), (-0.85, -0.06219, 0.3182), (-0.85, -0.1252, 0.2991), (-0.85, -0.1832, 0.2681), (-0.85, -0.07756, 0.3955), (-0.85, -0.1553, 0.3719), (-0.85, 0.2969, -0.3046), (-0.85, 0.2503, -0.3459), (-0.85, 0.2482, -0.3436), (-0.85, 0.3042, -0.2946), (-0.85, 0.3059, -0.2966), (-0.85, 0.2406, -0.2483), (-0.85, 0.2515, -0.2351), (-0.85, 0.2336, -0.3556), (-0.85, 0.3479, -0.2413), (-0.85, 0.2824, -0.1975), (-0.85, 0.3134, -0.1394), (-0.85, 0.3325, -0.07648), (-0.85, 0.339, -0.011), (-0.85, 0.3862, -0.1696), (-0.85, 0.4098, -0.09185), (-0.85, 0.4177, -0.01099), (-0.85, -0.2976, 0.2726), (-0.85, -0.2994, 0.2746), (-0.85, -0.2903, 0.2826), (-0.85, -0.2437, 0.3239), (-0.85, -0.2416, 0.3216), (-0.85, -0.2341, 0.2264), (-0.85, -0.227, 0.3336), (-0.85, -0.1832, -0.2901), (-0.85, -0.1252, -0.3211), (-0.85, -0.06219, -0.3402), (-0.85, -0.1553, -0.3939), (-0.85, -0.07756, -0.4175), (-0.85, -0.3324, -0.011), (-0.85, -0.3259, -0.07648), (-0.85, -0.3068, -0.1394), (-0.85, -0.2758, -0.1975), (-0.85, -0.4112, -0.011), (-0.85, -0.4032, -0.09185), (-0.85, -0.3796, -0.1696), (-0.85, 0.3325, 0.05449), (-0.85, 0.3134, 0.1175), (-0.85, 0.2824, 0.1755), (-0.85, 0.4098, 0.06986), (-0.85, 0.3862, 0.1476), (-0.85, 0.1898, 0.2681), (-0.85, 0.1317, 0.2991), (-0.85, 0.06878, 0.3182), (-0.85, 0.003293, 0.3247), (-0.85, 0.1619, 0.3719), (-0.85, 0.08415, 0.3955), (-0.85, 0.003293, 0.4035), (-0.85, 0.1962, -0.2848), (-0.85, 0.003293, -0.3467), (-0.85, 0.06878, -0.3402), (-0.85, 0.1317, -0.3211), (-0.85, 0.1898, -0.2901), (-0.85, 0.08415, -0.4175), (-0.85, 0.1619, -0.3939), (-0.03938, -0.75, 0.005625), (-0.1295, -0.75, -0.2083), (0.1501, -0.75, 0.2195), (-0.3366, -0.75, 0.005625), (-0.4154, -0.75, 0.005625), (-0.2083, -0.75, -0.2718), (-0.2083, -0.75, -0.2972), (-0.2083, -0.75, -0.3662), (0.3434, -0.75, 0.2195), (0.2494, -0.75, 0.2195), (0.2425, -0.75, 0.2195), (0.005625, -0.75, -0.0557), (-0.2083, -0.75, -0.185), (0.2195, -0.75, 0.1858), (-0.2472, -0.75, 0.2195), (-0.3481, -0.75, 0.2195), (0.2195, -0.75, -0.2587), (0.2195, -0.75, -0.3577), (0.05994, -0.75, 0.005625), (0.3586, -0.75, -0.2083), (0.2659, -0.75, -0.2083), (0.2195, -0.75, 0.3404), (0.2195, -0.75, 0.2979), (0.2195, -0.75, 0.2414), (0.005625, -0.75, -0.3435), (-0.002352, -0.75, -0.4222), (0.4107, -0.75, 0.005625), (0.3319, -0.75, 0.005625), (0.005625, -0.75, 0.405), (0.005625, -0.75, 0.3262), (0.005625, -0.75, 0.05643), (-0.2083, -0.75, 0.349), (-0.2083, -0.75, 0.2545), (-0.2289, -0.75, -0.2083), (-0.2706, -0.75, -0.2083), (-0.3633, -0.75, -0.2083), (-0.1953, -0.75, -0.2825), (-0.002353, -0.75, -0.3443), (-0.06784, -0.75, -0.3378), (-0.1308, -0.75, -0.3187), (-0.1888, -0.75, -0.2877), (-0.08321, -0.75, -0.4151), (-0.161, -0.75, -0.3915), (-0.2814, -0.75, -0.1951), (-0.3125, -0.75, -0.1371), (-0.3316, -0.75, -0.07412), (-0.338, -0.75, -0.008639), (-0.3853, -0.75, -0.1672), (-0.4088, -0.75, -0.08949), (-0.4168, -0.75, -0.008641), (0.2458, -0.75, 0.2155), (0.2767, -0.75, 0.1778), (0.3077, -0.75, 0.1198), (0.3269, -0.75, 0.05684), (0.3805, -0.75, 0.15), (0.4041, -0.75, 0.07222), (0.1841, -0.75, -0.2877), (0.1261, -0.75, -0.3187), (0.06313, -0.75, -0.3378), (0.1562, -0.75, -0.3915), (0.0785, -0.75, -0.4151), (0.3333, -0.75, -0.008641), (0.3268, -0.75, -0.07412), (0.3077, -0.75, -0.1371), (0.2767, -0.75, -0.1951), (0.4121, -0.75, -0.008641), (0.4041, -0.75, -0.08949), (0.3805, -0.75, -0.1672), (-0.3316, -0.75, 0.05684), (-0.3125, -0.75, 0.1198), (-0.2814, -0.75, 0.1778), (-0.4088, -0.75, 0.07221), (-0.3853, -0.75, 0.15), (-0.2959, -0.75, -0.3023), (-0.2493, -0.75, -0.3435), (-0.2473, -0.75, -0.3412), (-0.3032, -0.75, -0.2922), (-0.305, -0.75, -0.2942), (-0.2397, -0.75, -0.246), (-0.2505, -0.75, -0.2328), (-0.2326, -0.75, -0.3532), (-0.347, -0.75, -0.2389), (-0.1888, -0.75, 0.2704), (-0.1308, -0.75, 0.3015), (-0.06784, -0.75, 0.3206), (-0.002353, -0.75, 0.327), (-0.161, -0.75, 0.3743), (-0.08321, -0.75, 0.3978), (-0.002353, -0.75, 0.4058), (-0.2397, -0.75, 0.2287), (-0.347, -0.75, 0.2216), (-0.2954, -0.75, 0.2844), (-0.2326, -0.75, 0.336), (0.2985, -0.75, 0.2749), (0.3003, -0.75, 0.2769), (0.2912, -0.75, 0.285), (0.2446, -0.75, 0.3262), (0.2426, -0.75, 0.3239), (0.235, -0.75, 0.2287), (0.2279, -0.75, 0.336), (0.3422, -0.75, 0.2216), (0.235, -0.75, -0.246), (0.3422, -0.75, -0.2389), (0.2907, -0.75, -0.3017), (0.2279, -0.75, -0.3532), (0.1905, -0.75, 0.2652), (0.06313, -0.75, 0.3206), (0.1261, -0.75, 0.3015), (0.1841, -0.75, 0.2704), (0.0785, -0.75, 0.3978), (0.1562, -0.75, 0.3743), (0.05994, -0.85, 0.005625), (0.005625, -0.85, 0.005625), (0.005625, -0.85, 0.05643), (0.005625, -0.85, -0.3435), (0.005625, -0.85, -0.4222), (-0.1295, -0.85, -0.2083), (-0.2083, -0.85, -0.2083), (-0.2083, -0.85, -0.185), (0.2425, -0.85, 0.2195), (0.2195, -0.85, 0.2195), (0.2195, -0.85, 0.2414), (-0.03938, -0.85, 0.005625), (0.1501, -0.85, 0.2195), (-0.3366, -0.85, 0.005625), (-0.4154, -0.85, 0.005625), (-0.2083, -0.85, -0.2718), (-0.2083, -0.85, -0.2972), (-0.2083, -0.85, -0.3662), (0.3434, -0.85, 0.2195), (0.2494, -0.85, 0.2195), (0.005625, -0.85, -0.0557), (0.2195, -0.85, 0.1858), (-0.2472, -0.85, 0.2195), (-0.3481, -0.85, 0.2195), (0.2195, -0.85, -0.2587), (0.2195, -0.85, -0.3577), (0.3586, -0.85, -0.2083), (0.2659, -0.85, -0.2083), (0.2195, -0.85, 0.3404), (0.2195, -0.85, 0.2979), (-0.002352, -0.85, -0.4222), (0.4107, -0.85, 0.005625), (0.3319, -0.85, 0.005625), (0.005625, -0.85, 0.405), (0.005625, -0.85, 0.3262), (-0.2083, -0.85, 0.349), (-0.2083, -0.85, 0.2545), (-0.2289, -0.85, -0.2083), (-0.2706, -0.85, -0.2083), (-0.3633, -0.85, -0.2083), (-0.1953, -0.85, -0.2825), (-0.002353, -0.85, -0.3443), (-0.06784, -0.85, -0.3378), (-0.1308, -0.85, -0.3187), (-0.1888, -0.85, -0.2877), (-0.08321, -0.85, -0.4151), (-0.161, -0.85, -0.3915), (-0.2814, -0.85, -0.1951), (-0.3125, -0.85, -0.1371), (-0.3316, -0.85, -0.07412), (-0.338, -0.85, -0.008639), (-0.3853, -0.85, -0.1672), (-0.4088, -0.85, -0.08949), (-0.4168, -0.85, -0.008641), (0.2458, -0.85, 0.2155), (0.2767, -0.85, 0.1778), (0.3077, -0.85, 0.1198), (0.3269, -0.85, 0.05684), (0.3805, -0.85, 0.15), (0.4041, -0.85, 0.07222), (0.1841, -0.85, -0.2877), (0.1261, -0.85, -0.3187), (0.06313, -0.85, -0.3378), (0.1562, -0.85, -0.3915), (0.0785, -0.85, -0.4151), (0.3333, -0.85, -0.008641), (0.3268, -0.85, -0.07412), (0.3077, -0.85, -0.1371), (0.2767, -0.85, -0.1951), (0.4121, -0.85, -0.008641), (0.4041, -0.85, -0.08949), (0.3805, -0.85, -0.1672), (-0.3316, -0.85, 0.05684), (-0.3125, -0.85, 0.1198), (-0.2814, -0.85, 0.1778), (-0.4088, -0.85, 0.07221), (-0.3853, -0.85, 0.15), (-0.2959, -0.85, -0.3023), (-0.2493, -0.85, -0.3435), (-0.2473, -0.85, -0.3412), (-0.3032, -0.85, -0.2922), (-0.305, -0.85, -0.2942), (-0.2397, -0.85, -0.246), (-0.2505, -0.85, -0.2328), (-0.2326, -0.85, -0.3532), (-0.347, -0.85, -0.2389), (-0.1888, -0.85, 0.2704), (-0.1308, -0.85, 0.3015), (-0.06784, -0.85, 0.3206), (-0.002353, -0.85, 0.327), (-0.161, -0.85, 0.3743), (-0.08321, -0.85, 0.3978), (-0.002353, -0.85, 0.4058), (-0.2397, -0.85, 0.2287), (-0.347, -0.85, 0.2216), (-0.2954, -0.85, 0.2844), (-0.2326, -0.85, 0.336), (0.2985, -0.85, 0.2749), (0.3003, -0.85, 0.2769), (0.2912, -0.85, 0.285), (0.2446, -0.85, 0.3262), (0.2426, -0.85, 0.3239), (0.235, -0.85, 0.2287), (0.2279, -0.85, 0.336), (0.3422, -0.85, 0.2216), (0.235, -0.85, -0.246), (0.3422, -0.85, -0.2389), (0.2907, -0.85, -0.3017), (0.2279, -0.85, -0.3532), (0.1905, -0.85, 0.2652), (0.06313, -0.85, 0.3206), (0.1261, -0.85, 0.3015), (0.1841, -0.85, 0.2704), (0.0785, -0.85, 0.3978), (0.1562, -0.85, 0.3743), (-0.85, 0.2406, -0.2483), (-0.85, 0.2515, -0.2351), (-0.85, 0.2969, -0.3046), (-0.85, 0.3042, -0.2946), (-0.85, 0.1962, -0.2848), (-0.85, -0.2506, 0.2195), (-0.85, -0.2397, 0.2195), (-0.85, -0.2195, 0.2966), (-0.85, -0.2195, 0.2383), (-0.85, -0.2449, 0.2131), (-0.85, -0.1896, 0.2628), (-0.85, -0.2416, 0.3216), (-0.85, -0.2341, 0.2264), (-0.85, -0.2903, 0.2826), (-0.85, -0.2976, 0.2726), (-0.2083, -0.85, -0.2718), (-0.2083, -0.85, -0.2972), (0.2494, -0.85, 0.2195), (0.2425, -0.85, 0.2195), (0.2195, -0.85, 0.2979), (0.2195, -0.85, 0.2414), (-0.1953, -0.85, -0.2825), (-0.2473, -0.85, -0.3412), (-0.2397, -0.85, -0.246), (-0.2505, -0.85, -0.2328), (-0.2959, -0.85, -0.3023), (-0.3032, -0.85, -0.2922), (0.2426, -0.85, 0.3239), (0.235, -0.85, 0.2287), (0.2912, -0.85, 0.285), (0.2985, -0.85, 0.2749), (0.1905, -0.85, 0.2652), (-0.2083, 0.85, 0.2978), (-0.2083, 0.85, 0.2611), (0.2195, 0.85, -0.2574), (0.2195, 0.85, -0.298), (0.1987, 0.85, -0.2744), (-0.1895, 0.85, 0.2766), (0.2511, 0.85, -0.3335), (0.2434, 0.85, -0.2378), (0.2543, 0.85, -0.2244), (0.3, 0.85, -0.2944), (0.3073, 0.85, -0.2843), (-0.2418, 0.85, 0.3357), (-0.2342, 0.85, 0.2399), (-0.2451, 0.85, 0.2265), (-0.2907, 0.85, 0.2965), (-0.2981, 0.85, 0.2864)], [], [(43, 33, 3, 25), (31, 12, 7, 26), (51, 45, 5, 27), (28, 11, 1, 24), (49, 53, 4, 13), (46, 52, 1, 11), (48, 202, 107, 274, 79, 226, 131, 298, 46, 11, 15), (44, 47, 10, 0), (30, 15, 11, 28, 186, 91, 258, 63, 210, 115, 282), (25, 3, 9, 29), (27, 5, 15, 30), (45, 48, 15, 5), (47, 201, 106, 273, 78, 225, 130, 297, 49, 13, 10), (29, 9, 12, 31, 185, 90, 257, 62, 209, 114, 281), (8, 21, 279, 112, 207, 60, 255, 88, 183, 23, 14), (4, 19, 22, 13), (2, 17, 21, 8), (13, 22, 280, 113, 208, 61, 256, 89, 184, 20, 10), (10, 20, 16, 0), (53, 50, 19, 4), (14, 23, 18, 6), (32, 41, 17, 2), (510, 185, 31, 278), (19, 27, 30, 277, 110, 205, 58, 253, 86, 181, 22), (17, 25, 29, 276, 109, 204, 57, 252, 85, 180, 21), (509, 186, 28, 275), (20, 179, 84, 251, 56, 203, 108, 275, 28, 24, 16), (50, 200, 105, 272, 77, 224, 129, 296, 51, 27, 19), (23, 182, 87, 254, 59, 206, 111, 278, 31, 26, 18), (41, 189, 94, 261, 66, 213, 118, 285, 43, 25, 17), (508, 188, 43, 285), (18, 26, 42, 286, 119, 214, 67, 262, 95, 190, 40), (44, 54, 283, 116, 211, 64, 259, 92, 187, 41, 32), (6, 18, 40, 34), (8, 14, 39, 287, 120, 215, 68, 263, 96, 191, 37), (7, 12, 38, 35), (2, 8, 37, 32), (12, 9, 36, 288, 121, 216, 69, 264, 97, 192, 38), (9, 3, 33, 36), (14, 6, 34, 39), (26, 7, 35, 42), (55, 52, 33, 43, 188, 93, 260, 65, 212, 117, 284), (24, 1, 52, 55), (0, 16, 54, 44), (16, 24, 55, 295, 128, 223, 76, 271, 104, 199, 54), (507, 198, 51, 296), (34, 40, 293, 126, 221, 74, 269, 102, 197, 50, 53), (506, 196, 49, 297), (35, 38, 291, 124, 219, 72, 267, 100, 195, 48, 45), (32, 37, 290, 123, 218, 71, 266, 99, 194, 47, 44), (505, 193, 46, 298), (36, 33, 52, 46, 193, 98, 265, 70, 217, 122, 289), (39, 34, 53, 49, 196, 101, 268, 73, 220, 125, 292), (42, 35, 45, 51, 198, 103, 270, 75, 222, 127, 294), (504, 227, 79, 274), (503, 228, 80, 301), (502, 217, 70, 302), (501, 231, 78, 273), (500, 232, 81, 305), (499, 220, 73, 306), (498, 235, 77, 272), (497, 236, 533, 525, 309), (496, 222, 75, 310), (495, 239, 66, 261), (494, 240, 1007, 998, 313), (493, 212, 65, 314), (492, 243, 56, 251), (491, 244, 1216, 1209, 317), (490, 210, 63, 318), (489, 247, 59, 254), (488, 248, 751, 776, 321), (487, 209, 62, 322), (837, 835, 946, 948), (486, 324, 155, 325), (485, 281, 114, 326), (484, 327, 153, 249), (483, 328, 156, 329), (482, 320, 152, 330), (481, 331, 87, 182), (480, 332, 157, 333), (807, 759, 874, 918), (1303, 1220, 1338, 1418), (478, 336, 158, 337), (477, 282, 115, 338), (476, 339, 149, 245), (475, 340, 159, 341), (474, 316, 148, 342), (473, 343, 84, 179), (472, 344, 160, 345), (1232, 1241, 1356, 1347), (1028, 1029, 1145, 1144), (470, 348, 161, 349), (469, 284, 117, 350), (468, 351, 970, 974, 241), (467, 352, 162, 353), (466, 312, 145, 354), (465, 355, 94, 189), (464, 356, 163, 357), (1057, 1058, 1174, 1173), (570, 524, 631, 685), (462, 360, 164, 361), (461, 294, 127, 362), (460, 363, 142, 237), (459, 364, 165, 365), (458, 308, 141, 366), (457, 367, 105, 200), (456, 368, 166, 369), (521, 598, 713, 639), (454, 371, 139, 234), (453, 372, 167, 373), (452, 292, 125, 374), (451, 375, 138, 233), (450, 376, 168, 377), (449, 304, 137, 378), (448, 379, 106, 201), (447, 380, 169, 381), (446, 303, 136, 382), (445, 383, 135, 230), (444, 384, 170, 385), (443, 289, 122, 386), (442, 387, 134, 229), (441, 388, 171, 389), (440, 300, 133, 390), (439, 391, 107, 202), (438, 392, 172, 393), (437, 299, 132, 394), (436, 395, 131, 226), (435, 396, 173, 397), (434, 265, 98, 398), (433, 399, 130, 225), (432, 400, 174, 401), (431, 268, 101, 402), (430, 403, 129, 224), (429, 519, 547, 536), (428, 270, 103, 406), (427, 407, 118, 213), (426, 1006, 1008, 991), (425, 260, 93, 410), (424, 411, 108, 203), (423, 1230, 1287, 1212), (422, 258, 91, 414), (421, 415, 111, 206), (420, 778, 829, 763), (419, 257, 90, 418), (416, 419, 418, 178), (154, 322, 419, 416), (322, 62, 257, 419), (319, 420, 763, 856, 855, 854, 772), (836, 837, 948, 947), (250, 762, 795, 794, 793, 778, 420), (247, 421, 206, 59), (151, 417, 421, 247), (417, 178, 415, 421), (412, 422, 414, 177), (150, 318, 422, 412), (318, 63, 258, 422), (315, 423, 1212, 1268, 1267, 1266, 1201), (1272, 1273, 1388, 1387), (246, 1227, 1283, 1282, 1281, 1280, 1230, 423), (243, 424, 203, 56), (147, 413, 424, 243), (413, 177, 411, 424), (408, 425, 410, 176), (146, 314, 425, 408), (314, 65, 260, 425), (311, 426, 991, 1065, 1064, 1063, 993), (981, 982, 1103, 1084), (242, 976, 1071, 1070, 1069, 1068, 1006, 426), (239, 427, 213, 66), (144, 409, 427, 239), (409, 176, 407, 427), (404, 428, 406, 175), (143, 310, 428, 404), (310, 75, 270, 428), (307, 429, 536, 620, 619, 618, 520), (523, 569, 684, 641), (238, 543, 562, 561, 560, 519, 429), (235, 430, 224, 77), (140, 405, 430, 235), (405, 175, 403, 430), (400, 431, 402, 174), (139, 306, 431, 400), (306, 73, 268, 431), (303, 432, 401, 136), (81, 234, 432, 303), (234, 139, 400, 432), (231, 433, 225, 78), (136, 401, 433, 231), (401, 174, 399, 433), (396, 434, 398, 173), (135, 302, 434, 396), (302, 70, 265, 434), (299, 435, 397, 132), (80, 230, 435, 299), (230, 135, 396, 435), (227, 436, 226, 79), (132, 397, 436, 227), (397, 173, 395, 436), (392, 437, 394, 172), (134, 301, 437, 392), (301, 80, 299, 437), (267, 438, 393, 100), (72, 229, 438, 267), (229, 134, 392, 438), (195, 439, 202, 48), (100, 393, 439, 195), (393, 172, 391, 439), (388, 440, 390, 171), (97, 264, 440, 388), (264, 69, 300, 440), (291, 441, 389, 124), (38, 192, 441, 291), (192, 97, 388, 441), (219, 442, 229, 72), (124, 389, 442, 219), (389, 171, 387, 442), (384, 443, 386, 170), (121, 288, 443, 384), (288, 36, 289, 443), (300, 444, 385, 133), (69, 216, 444, 300), (216, 121, 384, 444), (228, 445, 230, 80), (133, 385, 445, 228), (385, 170, 383, 445), (380, 446, 382, 169), (138, 305, 446, 380), (305, 81, 303, 446), (266, 447, 381, 99), (71, 233, 447, 266), (233, 138, 380, 447), (194, 448, 201, 47), (99, 381, 448, 194), (381, 169, 379, 448), (376, 449, 378, 168), (96, 263, 449, 376), (263, 68, 304, 449), (290, 450, 377, 123), (37, 191, 450, 290), (191, 96, 376, 450), (218, 451, 233, 71), (123, 377, 451, 218), (377, 168, 375, 451), (372, 452, 374, 167), (120, 287, 452, 372), (287, 39, 292, 452), (304, 453, 373, 137), (68, 215, 453, 304), (215, 120, 372, 453), (232, 454, 234, 81), (137, 373, 454, 232), (373, 167, 371, 454), (368, 546, 558, 553, 552, 551, 555, 554, 559, 532, 370, 166), (142, 527, 590, 591, 546, 368), (309, 525, 538), (269, 456, 369, 102), (74, 237, 456, 269), (237, 142, 368, 456), (197, 457, 200, 50), (102, 369, 457, 197), (369, 166, 367, 457), (364, 458, 366, 165), (95, 262, 458, 364), (262, 67, 308, 458), (293, 459, 365, 126), (40, 190, 459, 293), (190, 95, 364, 459), (221, 460, 237, 74), (126, 365, 460, 221), (365, 165, 363, 460), (360, 461, 362, 164), (119, 286, 461, 360), (286, 42, 294, 461), (308, 462, 361, 141), (67, 214, 462, 308), (214, 119, 360, 462), (236, 516, 533), (141, 361, 511, 602, 603, 528), (361, 164, 359, 522, 572, 569, 568, 567, 566, 565, 573, 511), (356, 985, 1035, 1030, 1029, 1028, 1032, 1031, 1036, 973, 358, 163), (1056, 1057, 1173, 1172), (313, 998, 977), (259, 464, 357, 92), (64, 241, 464, 259), (241, 974, 1011, 997, 356, 464), (187, 465, 189, 41), (92, 357, 465, 187), (357, 163, 355, 465), (352, 466, 354, 162), (104, 271, 466, 352), (271, 76, 312, 466), (283, 467, 353, 116), (54, 199, 467, 283), (199, 104, 352, 467), (211, 468, 241, 64), (116, 353, 468, 211), (353, 162, 351, 468), (348, 469, 350, 161), (128, 295, 469, 348), (295, 55, 284, 469), (312, 470, 349, 145), (76, 223, 470, 312), (223, 128, 348, 470), (240, 996, 1007), (145, 349, 986, 1016, 1017, 1003), (349, 161, 347, 999, 1050, 1048, 1047, 1046, 1045, 1044, 986), (344, 1205, 1278, 1273, 1272, 1271, 1275, 1274, 1279, 1233, 346, 160), (1306, 1303, 1418, 1421), (317, 1209, 1199), (256, 472, 345, 89), (61, 245, 472, 256), (245, 149, 1223, 344, 472), (184, 473, 179, 20), (89, 345, 473, 184), (345, 160, 343, 473), (340, 474, 342, 159), (86, 253, 474, 340), (253, 58, 316, 474), (280, 475, 341, 113), (22, 181, 475, 280), (181, 86, 340, 475), (208, 476, 245, 61), (113, 341, 476, 208), (341, 159, 339, 476), (336, 477, 338, 158), (110, 277, 477, 336), (277, 30, 282, 477), (316, 478, 337, 148), (58, 205, 478, 316), (205, 110, 336, 478), (244, 1211, 1216), (148, 337, 1206, 1252, 1253, 1224), (337, 158, 335, 1219, 1297, 1295, 1294, 1293, 1292, 1291, 1298, 1206), (332, 781, 820, 815, 814, 813, 817, 816, 821, 771, 334, 157), (153, 786, 791, 792, 781, 332), (321, 776, 774), (255, 480, 333, 88), (60, 249, 480, 255), (249, 153, 332, 480), (183, 481, 182, 23), (88, 333, 481, 183), (333, 157, 331, 481), (328, 482, 330, 156), (85, 252, 482, 328), (252, 57, 320, 482), (279, 483, 329, 112), (21, 180, 483, 279), (180, 85, 328, 483), (207, 484, 249, 60), (112, 329, 484, 207), (329, 156, 327, 484), (324, 485, 326, 155), (109, 276, 485, 324), (276, 29, 281, 485), (320, 486, 325, 152), (57, 204, 486, 320), (204, 109, 324, 486), (248, 752, 751), (152, 325, 782, 801, 802, 754), (325, 155, 323, 758, 840, 837, 836, 835, 834, 833, 841, 782), (323, 487, 322, 154), (155, 326, 487, 323), (326, 114, 209, 487), (327, 767, 845, 846, 786, 153), (156, 330, 756, 804, 805, 806, 767, 327), (330, 152, 754, 851, 852, 853, 756), (331, 489, 254, 87), (157, 334, 489, 331), (334, 151, 247, 489), (335, 490, 318, 150), (158, 338, 490, 335), (338, 115, 210, 490), (339, 1215, 1257, 1258, 149), (159, 342, 1217, 1300, 1301, 1302, 1215, 339), (342, 148, 1224, 1263, 1264, 1265, 1217), (343, 492, 251, 84), (160, 346, 492, 343), (346, 147, 243, 492), (347, 493, 314, 146), (161, 350, 493, 347), (350, 117, 212, 493), (351, 990, 1054, 1055, 970), (162, 354, 979, 1019, 1020, 1021, 990, 351), (354, 145, 1003, 1060, 1061, 1062, 979), (355, 495, 261, 94), (163, 358, 495, 355), (358, 144, 239, 495), (359, 496, 310, 143), (164, 362, 496, 359), (362, 127, 222, 496), (363, 541, 608, 609, 610, 527, 142), (165, 366, 534, 575, 576, 577, 541, 363), (366, 141, 528, 615, 616, 617, 534), (367, 498, 272, 105), (166, 370, 498, 367), (370, 140, 235, 498), (371, 499, 306, 139), (167, 374, 499, 371), (374, 125, 220, 499), (375, 500, 305, 138), (168, 378, 500, 375), (378, 137, 232, 500), (379, 501, 273, 106), (169, 382, 501, 379), (382, 136, 231, 501), (383, 502, 302, 135), (170, 386, 502, 383), (386, 122, 217, 502), (387, 503, 301, 134), (171, 390, 503, 387), (390, 133, 228, 503), (391, 504, 274, 107), (172, 394, 504, 391), (394, 132, 227, 504), (395, 505, 298, 131), (173, 398, 505, 395), (398, 98, 193, 505), (399, 506, 297, 130), (174, 402, 506, 399), (402, 101, 196, 506), (403, 507, 296, 129), (175, 406, 507, 403), (406, 103, 198, 507), (407, 508, 285, 118), (176, 410, 508, 407), (410, 93, 188, 508), (411, 509, 275, 108), (177, 414, 509, 411), (414, 91, 186, 509), (415, 510, 278, 111), (178, 418, 510, 415), (418, 90, 185, 510), (630, 631, 693, 654), (598, 597, 712, 713), (537, 548, 549, 550, 518, 404, 175, 405), (567, 568, 683, 682), (531, 557, 530), (597, 596, 711, 712), (554, 551, 742, 743), (565, 566, 681, 680), (596, 532, 649, 711), (539, 514, 625, 654), (595, 520, 638, 710), (517, 515, 307), (533, 516, 635, 623), (518, 563, 564, 542, 143, 404), (594, 595, 710, 709), (514, 539, 238), (542, 564, 679, 657), (512, 571, 513), (593, 594, 709, 708), (578, 524, 455, 749), (564, 563, 678, 679), (592, 593, 708, 707), (563, 518, 636, 678), (531, 592, 707, 648), (540, 574, 535, 497), (539, 578, 582, 581, 580, 579, 543, 238), (562, 543, 658, 677), (542, 583, 584, 585, 522, 359, 143), (556, 557, 741, 740), (515, 514, 238, 429, 307), (517, 530, 647, 628), (523, 578, 749, 463), (561, 562, 677, 676), (538, 586, 589, 588, 587, 526, 309), (530, 517, 307, 520, 595, 594, 593, 592, 531), (546, 591, 706, 661), (532, 596, 597, 598, 521, 140, 370), (560, 561, 676, 675), (529, 601, 600, 599, 512, 513, 516, 236), (591, 590, 705, 706), (519, 560, 675, 637), (526, 607, 606, 605, 604, 540, 497, 309), (590, 527, 644, 705), (535, 614, 613, 612, 611, 529, 236, 497), (515, 517, 628, 634), (544, 586, 701, 659), (521, 621, 622, 537, 405, 140), (627, 628, 647), (624, 625, 634), (652, 662, 637, 636, 665, 664, 663, 653), (649, 674, 669, 672, 648), (647, 672, 671, 659, 627), (660, 668, 673, 661), (668, 666, 667), (666, 669, 670), (626, 642, 624, 634, 628, 627), (637, 675, 676, 677, 658, 657, 679, 678, 636), (623, 635, 630, 654, 625, 624), (632, 688, 680, 686, 633), (629, 686, 685, 631, 630), (641, 684, 687, 640), (684, 682, 683), (682, 680, 681), (656, 692, 691, 690, 650, 651, 689, 655), (658, 694, 695, 696, 697, 693, 641, 640, 700, 699, 698, 657), (661, 706, 705, 644, 643, 702, 703, 704, 701, 660), (659, 701, 626, 627), (648, 707, 708, 709, 710, 638, 639, 713, 712, 711, 649), (645, 718, 717, 632, 633, 714, 715, 716, 646), (635, 629, 630), (644, 725, 724, 723, 656, 655, 719, 720, 721, 722, 643), (650, 732, 731, 730, 645, 646, 726, 727, 728, 729, 651), (642, 623, 624), (638, 733, 734, 735, 652, 653, 737, 736, 639), (516, 513, 629, 635), (571, 570, 685, 686), (512, 599, 714, 633), (513, 571, 686, 629), (599, 600, 715, 714), (571, 512, 633, 686), (600, 601, 716, 715), (572, 522, 640, 687), (601, 529, 646, 716), (569, 572, 687, 684), (602, 511, 632, 717), (568, 569, 684, 683), (603, 602, 717, 718), (569, 567, 682, 684), (528, 603, 718, 645), (566, 567, 682, 681), (540, 604, 719, 655), (567, 565, 680, 682), (604, 605, 720, 719), (565, 571, 686, 680), (605, 606, 721, 720), (573, 565, 680, 688), (606, 607, 722, 721), (511, 573, 688, 632), (607, 526, 643, 722), (535, 574, 689, 651), (608, 541, 656, 723), (574, 540, 655, 689), (609, 608, 723, 724), (575, 534, 650, 690), (536, 547, 662, 652), (610, 609, 724, 725), (576, 575, 690, 691), (547, 519, 637, 662), (527, 610, 725, 644), (577, 576, 691, 692), (548, 537, 653, 663), (611, 612, 727, 726), (541, 577, 692, 656), (549, 548, 663, 664), (612, 613, 728, 727), (578, 539, 654, 693), (550, 549, 664, 665), (613, 614, 729, 728), (543, 579, 694, 658), (518, 550, 665, 636), (614, 535, 651, 729), (579, 580, 695, 694), (551, 552, 667, 666), (529, 611, 726, 646), (580, 581, 696, 695), (545, 553, 668, 660), (616, 615, 730, 731), (581, 582, 697, 696), (554, 555, 670, 669), (617, 616, 731, 732), (582, 578, 693, 697), (556, 544, 659, 671), (534, 617, 732, 650), (578, 523, 641, 693), (557, 556, 671, 672), (615, 528, 645, 730), (524, 578, 693, 631), (530, 557, 672, 647), (525, 533, 623, 642), (583, 542, 657, 698), (557, 531, 648, 672), (520, 618, 733, 638), (584, 583, 698, 699), (558, 546, 661, 673), (618, 619, 734, 733), (585, 584, 699, 700), (553, 558, 673, 668), (619, 620, 735, 734), (522, 585, 700, 640), (552, 553, 668, 667), (620, 536, 652, 735), (514, 515, 634, 625), (553, 551, 666, 668), (621, 521, 639, 736), (586, 538, 626, 701), (555, 551, 666, 670), (622, 621, 736, 737), (526, 587, 702, 643), (551, 554, 669, 666), (537, 622, 737, 653), (587, 588, 703, 702), (554, 557, 672, 669), (588, 589, 704, 703), (559, 554, 669, 674), (589, 586, 701, 704), (532, 559, 674, 649), (586, 545, 660, 701), (538, 525, 642, 626), (82, 740, 741, 743, 742, 739, 738), (455, 745, 746, 748, 747, 744, 463), (463, 749, 455), (738, 750, 82), (557, 554, 743, 741), (569, 523, 463, 744), (567, 569, 744, 747), (545, 586, 750, 738), (524, 570, 745, 455), (553, 545, 738, 739), (586, 544, 82, 750), (570, 571, 746, 745), (565, 567, 747, 748), (551, 553, 739, 742), (544, 556, 740, 82), (571, 565, 748, 746), (866, 867, 918, 887), (810, 807, 918, 921), (779, 818, 1463, 1458), (837, 840, 951, 948), (774, 787, 790, 789, 788, 785, 321), (809, 810, 921, 920), (777, 796, 797, 761, 154, 416), (840, 758, 873, 951), (755, 800, 799, 798, 783, 784, 752, 248), (808, 809, 920, 919), (839, 783, 895, 950), (766, 803, 757, 488), (762, 808, 919, 876), (775, 807, 810, 809, 808, 762, 250), (784, 839, 950, 865), (761, 811, 812, 758, 323, 154), (813, 815, 1462, 1465), (807, 775, 887, 918), (770, 819, 769), (839, 838, 949, 950), (835, 837, 1467, 1470), (776, 751, 859, 888), (838, 760, 867, 949), (767, 806, 917, 880), (759, 837, 948, 874), (753, 768, 319), (769, 753, 319, 772, 825, 824, 823, 822, 770), (806, 805, 916, 917), (771, 826, 827, 828, 773, 151, 334), (835, 836, 947, 946), (764, 830, 831, 832, 777, 416, 178, 417), (768, 765, 250, 420, 319), (805, 804, 915, 916), (765, 775, 250), (833, 834, 945, 944), (783, 839, 784), (804, 756, 871, 915), (759, 807, 1461, 1456), (775, 765, 861, 887), (803, 766, 879, 914), (751, 752, 868, 859), (757, 803, 914, 872), (785, 844, 843, 842, 766, 488, 321), (765, 768, 881, 861), (757, 850, 849, 848, 847, 755, 248, 488), (754, 802, 913, 869), (773, 857, 858, 764, 417, 151), (863, 864, 882), (860, 861, 881), (893, 903, 902, 897, 896, 899, 900, 901, 898, 892), (891, 898, 862, 863), (890, 904, 905, 906, 876, 875, 908, 907, 889), (869, 913, 912, 894, 895, 909, 910, 911, 870), (868, 865, 866), (880, 917, 916, 915, 871, 872, 914, 879), (888, 859, 860), (876, 919, 920, 921, 918, 874, 873, 923, 922, 875), (884, 932, 927, 930, 883), (882, 930, 929, 891, 863), (892, 926, 931, 893), (926, 924, 925), (924, 927, 928), (862, 888, 860, 881, 864, 863), (883, 933, 934, 935, 936, 885, 886, 939, 938, 937, 884), (877, 940, 890, 889, 943, 942, 941, 878), (859, 868, 866, 887, 861, 860), (894, 952, 944, 950, 895), (865, 950, 949, 867, 866), (874, 948, 951, 873), (948, 946, 947), (946, 944, 945), (897, 957, 956, 880, 879, 953, 954, 955, 896), (871, 964, 963, 962, 869, 870, 958, 959, 960, 961, 872), (885, 965, 966, 967, 877, 878, 969, 968, 886), (760, 807, 918, 867), (834, 835, 946, 945), (811, 761, 875, 922), (835, 833, 944, 946), (812, 811, 922, 923), (833, 839, 950, 944), (758, 812, 923, 873), (841, 833, 944, 952), (813, 814, 925, 924), (782, 841, 952, 894), (780, 815, 926, 892), (766, 842, 953, 879), (816, 817, 928, 927), (842, 843, 954, 953), (818, 779, 891, 929), (843, 844, 955, 954), (819, 818, 929, 930), (844, 785, 896, 955), (769, 819, 930, 882), (845, 767, 880, 956), (819, 770, 883, 930), (846, 845, 956, 957), (820, 781, 893, 931), (786, 846, 957, 897), (815, 820, 931, 926), (847, 848, 959, 958), (814, 815, 926, 925), (787, 774, 862, 898), (848, 849, 960, 959), (815, 813, 924, 926), (785, 788, 899, 896), (849, 850, 961, 960), (817, 813, 924, 928), (788, 789, 900, 899), (850, 757, 872, 961), (813, 816, 927, 924), (789, 790, 901, 900), (755, 847, 958, 870), (816, 819, 930, 927), (790, 787, 898, 901), (852, 851, 962, 963), (821, 816, 927, 932), (787, 780, 892, 898), (853, 852, 963, 964), (771, 821, 932, 884), (779, 787, 898, 891), (756, 853, 964, 871), (774, 776, 888, 862), (791, 786, 897, 902), (851, 754, 869, 962), (768, 753, 864, 881), (792, 791, 902, 903), (772, 854, 965, 885), (753, 769, 882, 864), (781, 792, 903, 893), (854, 855, 966, 965), (770, 822, 933, 883), (778, 793, 904, 890), (855, 856, 967, 966), (822, 823, 934, 933), (793, 794, 905, 904), (856, 763, 877, 967), (823, 824, 935, 934), (794, 795, 906, 905), (857, 773, 886, 968), (824, 825, 936, 935), (795, 762, 876, 906), (858, 857, 968, 969), (825, 772, 885, 936), (796, 777, 889, 907), (764, 858, 969, 878), (826, 771, 884, 937), (797, 796, 907, 908), (827, 826, 937, 938), (761, 797, 908, 875), (828, 827, 938, 939), (752, 784, 865, 868), (773, 828, 939, 886), (783, 798, 909, 895), (763, 829, 940, 877), (798, 799, 910, 909), (829, 778, 890, 940), (799, 800, 911, 910), (830, 764, 878, 941), (800, 755, 870, 911), (831, 830, 941, 942), (801, 782, 894, 912), (832, 831, 942, 943), (802, 801, 912, 913), (777, 832, 943, 889), (1092, 1093, 1138, 1100), (999, 1027, 1143, 1118), (992, 1009, 1010, 1005, 408, 176, 409), (970, 1055, 1171, 1087), (1027, 1026, 1142, 1143), (1055, 1054, 1170, 1171), (1026, 975, 1098, 1142), (1004, 1015, 1014, 1013, 1012, 996, 240), (1054, 990, 1110, 1170), (1049, 988, 1430, 1436), (1001, 1022, 1138, 1093), (989, 1018, 980, 494), (978, 1022, 1025, 1024, 1023, 976, 242), (1053, 1002, 1085, 1169), (975, 1026, 1027, 999, 347, 146), (1044, 1046, 1437, 1438), (982, 981, 242, 426, 311), (1022, 1000, 1119, 1138), (972, 1034, 971), (1052, 1053, 1169, 1168), (1033, 1034, 1425, 1424), (1025, 1022, 1138, 1141), (1051, 1052, 1168, 1167), (1024, 1025, 1141, 1140), (989, 1051, 1167, 1109), (995, 982, 311), (971, 995, 311, 993, 1040, 1039, 1038, 1037, 972), (1023, 1024, 1140, 1139), (973, 1041, 1042, 1043, 994, 144, 358), (986, 1044, 1160, 1107), (981, 978, 242), (976, 1023, 1139, 1099), (1001, 1049, 1436, 1432), (1044, 987, 1108, 1160), (1022, 978, 1100, 1138), (1046, 1044, 1160, 1162), (990, 1021, 1137, 1110), (1045, 1046, 1162, 1161), (1002, 1053, 1052, 1051, 989, 494, 313), (1021, 1020, 1136, 1137), (980, 1059, 1058, 1057, 1056, 1004, 240, 494), (1048, 1046, 1162, 1164), (994, 1066, 1067, 992, 409, 144), (1020, 1019, 1135, 1136), (1005, 1072, 1073, 1074, 975, 146, 408), (997, 1080, 1081, 985, 356), (984, 1075, 1428, 471), (1047, 1048, 1164, 1163), (977, 1075, 1079, 1078, 1077, 1076, 1002, 313), (1089, 1090, 1094), (1083, 1084, 1103), (1086, 1085, 1192, 1193, 1194, 1195, 1191, 1105, 1106, 1197, 1196, 1116), (1111, 1124, 1123, 1122, 1126, 1125, 1112), (1117, 1082, 1083), (1116, 1127, 1097, 1086), (1097, 1087, 1086), (1120, 1133, 1132, 1107, 1108, 1128, 1129, 1130, 1131, 1121), (1115, 1128, 1091, 1092), (1110, 1137, 1136, 1135, 1101, 1102, 1134, 1109), (1099, 1139, 1140, 1141, 1138, 1119, 1118, 1143, 1142, 1098), (1096, 1152, 1147, 1150, 1095), (1094, 1150, 1149, 1104, 1089), (1105, 1146, 1151, 1106), (1146, 1144, 1145), (1144, 1147, 1148), (1088, 1117, 1083, 1103, 1090, 1089), (1095, 1153, 1154, 1155, 1156, 1113, 1114, 1159, 1158, 1157, 1096), (1082, 1115, 1092, 1100, 1084, 1083), (1107, 1160, 1108), (1091, 1165, 1093, 1092), (1119, 1164, 1166, 1118), (1164, 1162, 1163), (1162, 1160, 1161), (1087, 1171, 1170, 1110, 1109, 1167, 1168, 1169, 1085, 1086), (1101, 1178, 1177, 1176, 1120, 1121, 1172, 1173, 1174, 1175, 1102), (1113, 1179, 1180, 1181, 1111, 1112, 1183, 1182, 1114), (1123, 1184, 1185, 1186, 1187, 1099, 1098, 1190, 1189, 1188, 1122), (1104, 1191, 1088, 1089), (1058, 1059, 1175, 1174), (984, 1030, 1146, 1105), (1059, 980, 1102, 1175), (1031, 1032, 1148, 1147), (1004, 1056, 1172, 1121), (1033, 983, 1104, 1149), (1061, 1060, 1176, 1177), (1034, 1033, 1149, 1150), (1062, 1061, 1177, 1178), (971, 1034, 1150, 1094), (979, 1062, 1178, 1101), (1034, 972, 1095, 1150), (1060, 1003, 1120, 1176), (1035, 985, 1106, 1151), (993, 1063, 1179, 1113), (1030, 1035, 1151, 1146), (1063, 1064, 1180, 1179), (1029, 1030, 1146, 1145), (1064, 1065, 1181, 1180), (1030, 1028, 1144, 1146), (1065, 991, 1111, 1181), (1032, 1028, 1144, 1148), (1066, 994, 1114, 1182), (1028, 1031, 1147, 1144), (1067, 1066, 1182, 1183), (1031, 1034, 1150, 1147), (992, 1067, 1183, 1112), (1036, 1031, 1147, 1152), (1006, 1068, 1184, 1123), (973, 1036, 1152, 1096), (991, 1008, 1124, 1111), (1068, 1069, 1185, 1184), (977, 998, 1117, 1088), (1008, 1006, 1123, 1124), (1069, 1070, 1186, 1185), (982, 995, 1090, 1103), (1009, 992, 1112, 1125), (1070, 1071, 1187, 1186), (995, 971, 1094, 1090), (1010, 1009, 1125, 1126), (1071, 976, 1099, 1187), (972, 1037, 1153, 1095), (1005, 1010, 1126, 1122), (1072, 1005, 1122, 1188), (1037, 1038, 1154, 1153), (998, 1007, 1082, 1117), (1073, 1072, 1188, 1189), (1038, 1039, 1155, 1154), (1011, 974, 1097, 1127), (1074, 1073, 1189, 1190), (1039, 1040, 1156, 1155), (997, 1011, 1127, 1116), (975, 1074, 1190, 1098), (1040, 993, 1113, 1156), (974, 970, 1087, 1097), (1075, 977, 1088, 1191), (1041, 973, 1096, 1157), (987, 1012, 1128, 1108), (1002, 1076, 1192, 1085), (1042, 1041, 1157, 1158), (1012, 988, 1091, 1128), (1076, 1077, 1193, 1192), (1043, 1042, 1158, 1159), (996, 1012, 1128, 1115), (1077, 1078, 1194, 1193), (994, 1043, 1159, 1114), (1012, 1013, 1129, 1128), (1078, 1079, 1195, 1194), (1007, 996, 1115, 1082), (1013, 1014, 1130, 1129), (1079, 1075, 1191, 1195), (978, 981, 1084, 1100), (1014, 1015, 1131, 1130), (1075, 984, 1105, 1191), (1044, 1045, 1161, 1160), (1015, 1004, 1121, 1131), (983, 1075, 1191, 1104), (1046, 1047, 1163, 1162), (1016, 986, 1107, 1132), (1080, 997, 1116, 1196), (1000, 1048, 1164, 1119), (1017, 1016, 1132, 1133), (1081, 1080, 1196, 1197), (1049, 1001, 1093, 1165), (1003, 1017, 1133, 1120), (985, 1081, 1197, 1106), (988, 1049, 1165, 1091), (980, 1018, 1134, 1102), (1050, 999, 1118, 1166), (1018, 989, 1109, 1134), (1048, 1050, 1166, 1164), (1019, 979, 1101, 1135), (1318, 1319, 1418, 1321), (1223, 1239, 1240, 1205, 344), (1295, 1220, 1443, 1451), (1210, 1231, 1346, 1316), (1199, 1234, 1238, 1237, 1236, 1235, 1222, 317), (1231, 1210, 315, 1201, 1244, 1243, 1242, 1241, 1232), (1273, 1278, 1393, 1388), (1233, 1245, 1246, 1247, 1202, 147, 346), (1305, 1306, 1421, 1420), (1225, 1251, 1250, 1249, 1248, 1211, 244), (1205, 1240, 1355, 1326), (1208, 1248, 1207), (1278, 1205, 1326, 1393), (1222, 1256, 1255, 1254, 1214, 491, 317), (1304, 1305, 1420, 1419), (1218, 1262, 1261, 1260, 1259, 1225, 244, 491), (1240, 1239, 1354, 1355), (1202, 1269, 1270, 1213, 413, 147), (1277, 1232, 1347, 1392), (1232, 1277, 1231), (1227, 1304, 1419, 1343), (1273, 1204, 1440, 1446), (1239, 1223, 1339, 1354), (1231, 1277, 1392, 1346), (1303, 1200, 1321, 1418), (1203, 1234, 1349, 1324), (1210, 1198, 315), (1277, 1276, 1391, 1392), (1229, 1284, 1285, 1286, 1226, 150, 412), (1215, 1302, 1417, 1334), (1213, 1288, 1289, 1290, 1229, 412, 177, 413), (1234, 1204, 1325, 1349), (1276, 1203, 1324, 1391), (1228, 1200, 246), (1302, 1301, 1416, 1417), (1293, 1295, 1451, 1453), (1238, 1234, 1349, 1353), (1274, 1275, 1390, 1389), (1301, 1300, 1415, 1416), (1237, 1238, 1353, 1352), (1204, 1273, 1388, 1325), (1214, 1299, 1218, 491), (1200, 1303, 1306, 1305, 1304, 1227, 246), (1300, 1217, 1335, 1415), (1226, 1307, 1308, 1219, 335, 150), (1277, 1274, 1450, 1448), (1198, 1228, 246, 423, 315), (1315, 1316, 1346), (1310, 1311, 1320), (1313, 1312, 1350, 1351, 1352, 1353, 1349, 1325, 1326, 1355, 1354, 1339), (1324, 1349, 1314, 1315), (1347, 1356, 1357, 1358, 1359, 1322, 1323, 1362, 1361, 1360, 1348), (1340, 1368, 1367, 1327, 1328, 1363, 1364, 1365, 1366, 1341), (1330, 1363, 1317, 1318), (1313, 1373, 1372, 1334, 1333, 1369, 1370, 1371, 1312), (1335, 1380, 1379, 1378, 1340, 1341, 1374, 1375, 1376, 1377, 1336), (1322, 1381, 1382, 1383, 1331, 1332, 1385, 1384, 1323), (1348, 1394, 1389, 1392, 1347), (1346, 1392, 1391, 1324, 1315), (1325, 1388, 1393, 1326), (1388, 1386, 1387), (1386, 1389, 1390), (1314, 1329, 1310, 1320, 1316, 1315), (1345, 1395, 1396, 1397, 1398, 1343, 1342, 1401, 1400, 1399, 1344), (1331, 1402, 1345, 1344, 1405, 1404, 1403, 1332), (1329, 1309, 1310), (1309, 1330, 1318, 1321, 1311, 1310), (1327, 1413, 1406, 1328), (1317, 1411, 1319, 1318), (1338, 1410, 1412, 1337), (1410, 1408, 1409), (1408, 1406, 1407), (1334, 1417, 1416, 1415, 1335, 1336, 1414, 1333), (1343, 1419, 1420, 1421, 1418, 1338, 1337, 1423, 1422, 1342), (1273, 1271, 1386, 1388), (1241, 1242, 1357, 1356), (1221, 1303, 1418, 1319), (1275, 1271, 1386, 1390), (1242, 1243, 1358, 1357), (1307, 1226, 1342, 1422), (1271, 1274, 1389, 1386), (1243, 1244, 1359, 1358), (1308, 1307, 1422, 1423), (1274, 1277, 1392, 1389), (1244, 1201, 1322, 1359), (1219, 1308, 1423, 1337), (1279, 1274, 1389, 1394), (1245, 1233, 1348, 1360), (1228, 1198, 1320, 1311), (1233, 1279, 1394, 1348), (1246, 1245, 1360, 1361), (1199, 1209, 1329, 1314), (1247, 1246, 1361, 1362), (1198, 1210, 1316, 1320), (1202, 1247, 1362, 1323), (1230, 1280, 1395, 1345), (1207, 1248, 1363, 1328), (1280, 1281, 1396, 1395), (1248, 1208, 1317, 1363), (1281, 1282, 1397, 1396), (1211, 1248, 1363, 1330), (1282, 1283, 1398, 1397), (1248, 1249, 1364, 1363), (1283, 1227, 1343, 1398), (1249, 1250, 1365, 1364), (1284, 1229, 1344, 1399), (1250, 1251, 1366, 1365), (1285, 1284, 1399, 1400), (1251, 1225, 1341, 1366), (1286, 1285, 1400, 1401), (1252, 1206, 1327, 1367), (1226, 1286, 1401, 1342), (1253, 1252, 1367, 1368), (1212, 1287, 1402, 1331), (1224, 1253, 1368, 1340), (1287, 1230, 1345, 1402), (1214, 1254, 1369, 1333), (1288, 1213, 1332, 1403), (1254, 1255, 1370, 1369), (1289, 1288, 1403, 1404), (1255, 1256, 1371, 1370), (1290, 1289, 1404, 1405), (1256, 1222, 1312, 1371), (1229, 1290, 1405, 1344), (1257, 1215, 1334, 1372), (1209, 1216, 1309, 1329), (1258, 1257, 1372, 1373), (1216, 1211, 1330, 1309), (149, 1258, 1373, 1313), (1200, 1228, 1311, 1321), (1259, 1260, 1375, 1374), (1291, 1292, 1407, 1406), (1260, 1261, 1376, 1375), (1293, 1294, 1409, 1408), (1261, 1262, 1377, 1376), (1223, 149, 1313, 1339), (1220, 1295, 1410, 1338), (1262, 1218, 1336, 1377), (1296, 1221, 1319, 1411), (1225, 1259, 1374, 1341), (1208, 1296, 1411, 1317), (1264, 1263, 1378, 1379), (1297, 1219, 1337, 1412), (1265, 1264, 1379, 1380), (1295, 1297, 1412, 1410), (1217, 1265, 1380, 1335), (1294, 1295, 1410, 1409), (1263, 1224, 1340, 1378), (1295, 1293, 1408, 1410), (1201, 1266, 1381, 1322), (1292, 1293, 1408, 1407), (1266, 1267, 1382, 1381), (1293, 1291, 1406, 1408), (1267, 1268, 1383, 1382), (1291, 1207, 1328, 1406), (1268, 1212, 1331, 1383), (1298, 1291, 1406, 1413), (1269, 1202, 1323, 1384), (1234, 1199, 1314, 1349), (1206, 1298, 1413, 1327), (1270, 1269, 1384, 1385), (1222, 1235, 1350, 1312), (1218, 1299, 1414, 1336), (1213, 1270, 1385, 1332), (1235, 1236, 1351, 1350), (1299, 1214, 1333, 1414), (1271, 1272, 1387, 1386), (1236, 1237, 1352, 1351), (479, 1424, 1425, 1427, 1426, 83, 471), (471, 1428, 479), (1034, 1031, 1427, 1425), (1075, 983, 479, 1428), (983, 1033, 1424, 479), (1031, 1028, 1426, 1427), (1030, 984, 471, 83), (1028, 1030, 83, 1426), (1430, 1433, 1429), (1431, 1434, 1432), (1429, 1438, 1437, 1435, 1431, 1432, 1436, 1430), (987, 1044, 1438, 1429), (1012, 987, 1429, 1433), (1046, 1048, 1435, 1437), (1000, 1022, 1434, 1431), (988, 1012, 1433, 1430), (1048, 1000, 1431, 1435), (1022, 1001, 1432, 1434), (1440, 1445, 1439), (1439, 1447, 1448, 1450, 1449, 1446, 1440), (1441, 1454, 1453, 1451, 1443, 1444, 1452, 1442), (1443, 1455, 1444), (1208, 1207, 1441, 1442), (1291, 1293, 1453, 1454), (1220, 1303, 1455, 1443), (1221, 1296, 1452, 1444), (1207, 1291, 1454, 1441), (1271, 1273, 1446, 1449), (1303, 1221, 1444, 1455), (1203, 1276, 1447, 1439), (1296, 1208, 1442, 1452), (1204, 1234, 1445, 1440), (1276, 1277, 1448, 1447), (1274, 1271, 1449, 1450), (1234, 1203, 1439, 1445), (1459, 1460, 1458), (1456, 1461, 1457), (1458, 1463, 1464, 1466, 1465, 1462, 1459), (1457, 1468, 1469, 1471, 1470, 1467, 1456), (760, 838, 1468, 1457), (807, 760, 1457, 1461), (818, 819, 1464, 1463), (838, 839, 1469, 1468), (833, 835, 1470, 1471), (816, 813, 1465, 1466), (839, 833, 1471, 1469), (819, 816, 1466, 1464), (780, 787, 1460, 1459), (815, 780, 1459, 1462), (787, 779, 1458, 1460), (837, 759, 1456, 1467)])
me_cube_002.polygons.foreach_set('material_index', [0, 0, 0, 0, 0, 0, 0, 0, 0, 0, 0, 0, 0, 0, 0, 0, 0, 0, 0, 0, 0, 0, 0, 0, 0, 0, 0, 0, 0, 0, 0, 0, 0, 0, 0, 0, 0, 0, 0, 0, 0, 0, 0, 0, 0, 0, 0, 0, 0, 0, 0, 0, 0, 0, 0, 0, 0, 0, 0, 0, 0, 0, 0, 0, 0, 0, 0, 0, 0, 0, 0, 0, 0, 0, 0, 0, 0, 0, 0, 0, 0, 0, 0, 0, 0, 0, 0, 0, 0, 0, 0, 0, 0, 0, 0, 0, 0, 0, 0, 0, 0, 0, 0, 0, 0, 0, 0, 0, 0, 0, 0, 0, 0, 0, 0, 0, 0, 0, 0, 0, 0, 0, 0, 0, 0, 0, 0, 0, 0, 0, 0, 0, 0, 0, 0, 0, 0, 0, 0, 0, 0, 0, 0, 0, 0, 0, 0, 0, 0, 0, 0, 0, 0, 0, 0, 0, 0, 0, 0, 0, 0, 0, 0, 0, 0, 0, 0, 0, 0, 0, 0, 0, 0, 0, 0, 0, 0, 0, 0, 0, 0, 0, 0, 0, 0, 0, 0, 0, 0, 0, 0, 0, 0, 0, 0, 0, 0, 0, 0, 0, 0, 0, 0, 0, 0, 0, 0, 0, 0, 0, 0, 0, 0, 0, 0, 0, 0, 0, 0, 0, 0, 0, 0, 0, 0, 0, 0, 0, 0, 0, 0, 0, 0, 0, 0, 0, 0, 0, 0, 0, 0, 0, 0, 0, 0, 0, 0, 0, 0, 0, 0, 0, 0, 0, 0, 0, 0, 0, 0, 0, 0, 0, 0, 0, 0, 0, 0, 0, 0, 0, 0, 0, 0, 0, 0, 0, 0, 0, 0, 0, 0, 0, 0, 0, 0, 0, 0, 0, 0, 0, 0, 0, 0, 0, 0, 0, 0, 0, 0, 0, 0, 0, 0, 0, 0, 0, 0, 0, 0, 0, 0, 0, 0, 0, 0, 0, 0, 0, 0, 0, 0, 0, 0, 0, 0, 0, 0, 0, 0, 0, 0, 0, 0, 0, 0, 0, 0, 0, 0, 0, 0, 0, 0, 0, 0, 0, 0, 0, 0, 0, 0, 0, 0, 0, 0, 0, 0, 0, 0, 0, 0, 0, 0, 0, 0, 0, 0, 0, 0, 0, 0, 0, 0, 0, 0, 0, 0, 0, 0, 0, 0, 0, 0, 0, 0, 0, 0, 0, 0, 0, 0, 0, 0, 0, 0, 0, 0, 0, 0, 0, 0, 0, 0, 0, 0, 0, 0, 0, 0, 0, 0, 0, 0, 0, 0, 0, 0, 0, 0, 0, 0, 0, 0, 0, 0, 0, 0, 0, 0, 0, 0, 0, 1, 0, 0, 0, 0, 0, 0, 0, 0, 0, 0, 0, 0, 0, 0, 0, 0, 0, 0, 0, 0, 0, 0, 0, 0, 0, 0, 0, 0, 0, 0, 0, 0, 0, 0, 0, 0, 0, 0, 0, 0, 0, 0, 0, 0, 0, 0, 1, 1, 1, 1, 1, 1, 1, 1, 1, 1, 1, 1, 1, 1, 1, 1, 1, 1, 1, 1, 1, 1, 1, 1, 1, 1, 1, 0, 0, 0, 0, 0, 0, 0, 0, 0, 0, 0, 0, 0, 0, 0, 0, 0, 0, 0, 0, 0, 0, 0, 0, 0, 0, 0, 0, 0, 0, 0, 0, 0, 0, 0, 0, 0, 0, 0, 0, 0, 0, 0, 0, 0, 0, 0, 0, 0, 0, 0, 0, 0, 0, 0, 0, 0, 0, 0, 0, 0, 0, 0, 0, 0, 0, 0, 0, 0, 0, 0, 0, 0, 0, 0, 0, 0, 0, 0, 0, 0, 0, 0, 0, 0, 0, 0, 0, 0, 0, 0, 0, 0, 0, 1, 1, 1, 1, 0, 0, 0, 0, 0, 0, 0, 0, 0, 0, 0, 0, 1, 0, 0, 0, 0, 0, 0, 0, 0, 0, 0, 0, 0, 0, 0, 0, 0, 0, 0, 0, 0, 0, 0, 0, 0, 0, 0, 0, 0, 0, 0, 0, 0, 0, 0, 0, 0, 0, 0, 0, 0, 0, 0, 0, 0, 0, 0, 1, 1, 1, 1, 1, 1, 1, 1, 1, 1, 1, 1, 1, 1, 1, 1, 1, 1, 1, 1, 1, 1, 1, 1, 1, 1, 1, 0, 0, 0, 0, 0, 0, 0, 0, 0, 0, 0, 0, 0, 0, 0, 0, 0, 0, 0, 0, 0, 0, 0, 0, 0, 0, 0, 0, 0, 0, 0, 0, 0, 0, 0, 0, 0, 0, 0, 0, 0, 0, 0, 0, 0, 0, 0, 0, 0, 0, 0, 0, 0, 0, 0, 0, 0, 0, 0, 0, 0, 0, 0, 0, 0, 0, 0, 0, 0, 0, 0, 0, 0, 0, 0, 0, 0, 0, 0, 0, 0, 0, 0, 0, 0, 0, 0, 0, 0, 0, 1, 0, 0, 0, 0, 0, 0, 0, 0, 0, 0, 0, 0, 0, 0, 0, 0, 0, 0, 0, 0, 0, 0, 0, 0, 0, 0, 0, 0, 0, 0, 0, 0, 0, 0, 0, 0, 0, 0, 0, 0, 0, 0, 0, 0, 0, 0, 0, 0, 1, 1, 1, 1, 1, 0, 0, 1, 1, 1, 1, 1, 1, 1, 0, 0, 1, 1, 1, 1, 1, 1, 0, 0, 1, 1, 1, 1, 1, 0, 0, 0, 0, 0, 0, 0, 0, 0, 0, 0, 0, 0, 0, 0, 0, 0, 0, 0, 0, 0, 0, 0, 0, 0, 0, 0, 0, 0, 0, 0, 0, 0, 0, 0, 0, 0, 0, 0, 0, 0, 0, 0, 0, 0, 0, 0, 0, 0, 0, 0, 0, 0, 0, 0, 0, 0, 0, 0, 0, 0, 0, 0, 0, 0, 0, 0, 0, 0, 0, 0, 0, 0, 0, 0, 0, 0, 0, 0, 0, 0, 0, 0, 0, 0, 0, 0, 0, 0, 0, 0, 0, 1, 0, 0, 0, 0, 0, 0, 0, 0, 0, 0, 0, 0, 0, 0, 0, 0, 0, 0, 0, 0, 0, 0, 0, 0, 0, 0, 0, 0, 0, 0, 0, 0, 0, 0, 0, 0, 0, 0, 0, 0, 0, 0, 0, 0, 0, 0, 1, 1, 1, 1, 1, 1, 1, 1, 1, 1, 1, 1, 1, 1, 1, 1, 1, 1, 1, 1, 1, 1, 1, 1, 1, 1, 1, 0, 0, 0, 0, 0, 0, 0, 0, 0, 0, 0, 0, 0, 0, 0, 0, 0, 0, 0, 0, 0, 0, 0, 0, 0, 0, 0, 0, 0, 0, 0, 0, 0, 0, 0, 0, 0, 0, 0, 0, 0, 0, 0, 0, 0, 0, 0, 0, 0, 0, 0, 0, 0, 0, 0, 0, 0, 0, 0, 0, 0, 0, 0, 0, 0, 0, 0, 0, 0, 0, 0, 0, 0, 0, 0, 0, 0, 0, 0, 0, 0, 0, 0, 0, 0, 0, 0, 0, 0, 0, 0, 0, 0, 0, 1, 1, 0, 0, 0, 0, 0, 0, 1, 1, 1, 0, 0, 0, 0, 0, 0, 0, 1, 1, 1, 1, 0, 0, 0, 0, 0, 0, 0, 0, 0, 0, 0, 0, 0, 1, 1, 1, 1, 0, 0, 0, 0, 0, 0, 0, 0, 0, 0, 0, 0])
me_cube_002.materials.append(mat_wall)
me_cube_002.materials.append(mat_nogo)
me_cube_002.use_remesh_preserve_volume = False
me_cube_002.use_remesh_preserve_attributes = False
me_cube_002.use_mirror_vertex_groups = False
me_cube_002.update()

# ---- objects
ob_cube = bpy.data.objects.new('Cube', me_cube_002)

# ---- transforms, parenting, visibility, modifiers, constraints
ob_cube.location = (0.0, 0.0, 1.0)
ob_cube.lineart.crease_threshold = 0.0

# ---- collection membership
col_collection_1.objects.link(ob_cube)

# ---- scene / render settings (as saved in the file)
scene.frame_start = 1; scene.frame_end = 250; scene.frame_set(1)
scene.render.engine = 'BLENDER_EEVEE_NEXT'
scene.render.resolution_percentage = 50
scene.render.dither_intensity = 0.0
scene.cycles.use_denoising = False
scene.cycles.samples = 128
scene.cycles.sampling_pattern = 'TABULATED_SOBOL'
scene.cycles.light_sampling_threshold = 0.0
scene.cycles.use_adaptive_sampling = False
scene.cycles.use_light_tree = False
scene.cycles.blur_glossy = 0.0
scene.cycles.sample_clamp_indirect = 0.0
scene.view_settings.view_transform = 'Standard'
bpy.context.view_layer.update()

# ---- added for rendering (the .blend has no active camera and no usable light): camera, sun
cam_auto = bpy.data.cameras.new('AutoCamera')
cam_auto.lens = 50.0
cam_auto.sensor_width = 36.0
cam_auto.clip_end = 1000.0
ob_auto_camera = bpy.data.objects.new('AutoCamera', cam_auto)
scene.collection.objects.link(ob_auto_camera)
ob_auto_camera.location = (3.20507, -3.84609, 3.56406)
ob_auto_camera.rotation_euler = (1.09748, -7.21219e-08, 0.694738)
scene.camera = ob_auto_camera
light_auto_sun = bpy.data.lights.new('AutoSun', 'SUN')
light_auto_sun.energy = 3.0
light_auto_sun.angle = 0.0523599
ob_auto_sun = bpy.data.objects.new('AutoSun', light_auto_sun)
scene.collection.objects.link(ob_auto_sun)
ob_auto_sun.rotation_euler = (0.872665, 0.174533, 0.523599)
bpy.context.view_layer.update()
